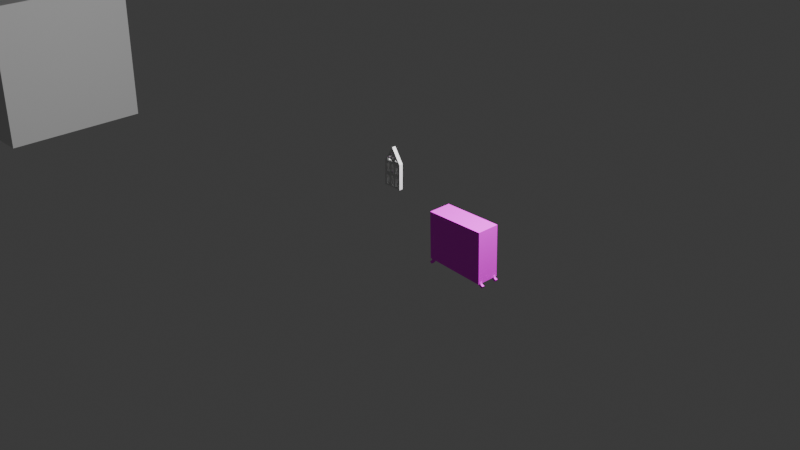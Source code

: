 # Source: vidrierayarmario.blend  (saved by Blender 5.0.119; exported with 4.5.12 LTS)
import bpy
from mathutils import Matrix  # noqa: F401  (used for matrix-valued properties, if any)

bpy.ops.wm.read_factory_settings(use_empty=True)
scene = bpy.context.scene
scene.name = 'Scene'

# ---- collections
col_collection = bpy.data.collections.new('Collection'); scene.collection.children.link(col_collection)

# ---- images (referenced by path relative to the original .blend; pixels are not part of the script)
import os
ASSET_DIR = os.environ.get("B2B_ASSET_DIR", "")  # directory of the original .blend (textures are referenced by path, not embedded)
HERE = os.path.dirname(os.path.abspath(__file__))  # packed textures are extracted next to this script under _unpacked/

def load_image(name, relpath, width, height, colorspace="sRGB"):
    """Load a texture the original file referenced (path relative to the .blend, or extracted next to this script)."""
    p = next((c for c in (os.path.join(HERE, relpath), os.path.join(ASSET_DIR, relpath)) if relpath and os.path.exists(c)), "")
    if p:
        img = bpy.data.images.load(p, check_existing=True)
        img.name = name
    else:  # same state as the original file: an image datablock whose file is absent (Cycles renders it pink)
        img = bpy.data.images.new(name, width, height)
        img.source = "FILE"
        img.filepath = "//" + (relpath or name)
    img.colorspace_settings.name = colorspace
    return img
img_fotosescaneadas_9_png = load_image('FOTOSESCANEADAS-9.png', 'FOTOSESCANEADAS-9.png', 1024, 1024, 'sRGB')

# ---- materials (node trees are filled in below, after node groups)
mat_material_002 = bpy.data.materials.new('Material.002')
mat_material_002.use_backface_culling_lightprobe_volume = False

# ---- material node trees
mat_material_002.use_nodes = True; mat_material_002.node_tree.nodes.clear()
_N = mat_material_002.node_tree.nodes; _L = mat_material_002.node_tree.links
n0 = _N.new('ShaderNodeBsdfPrincipled'); n0.name = 'Principled BSDF'; n0.location = (10, 300)
n1 = _N.new('ShaderNodeOutputMaterial'); n1.name = 'Material Output'; n1.location = (300, 300)
n2 = _N.new('ShaderNodeTexImage'); n2.name = 'Image Texture'; n2.location = (-280, 271)
n2.image = img_fotosescaneadas_9_png
_L.new(n0.outputs[0], n1.inputs[0])
_L.new(n2.outputs[0], n0.inputs[0])
n1.is_active_output = True

# ---- world
world_world = bpy.data.worlds.new('World'); scene.world = world_world
world_world.use_nodes = True; world_world.node_tree.nodes.clear()
_N = world_world.node_tree.nodes; _L = world_world.node_tree.links
n0 = _N.new('ShaderNodeOutputWorld'); n0.name = 'World Output'; n0.location = (300, 300)
n1 = _N.new('ShaderNodeBackground'); n1.name = 'Background'; n1.location = (10, 300)
n1.inputs[0].default_value = (0.05088, 0.05088, 0.05088, 1.0)
_L.new(n1.outputs[0], n0.inputs[0])
n0.is_active_output = True
world_world.color = (0.05088, 0.05088, 0.05088)
world_world.sun_shadow_jitter_overblur = 0.0

# ---- cameras
cam_camera = bpy.data.cameras.new('Camera')
cam_camera.clip_end = 100.0
cam_camera.ortho_scale = 7.314

# ---- lights
light_light = bpy.data.lights.new('Light', 'POINT')
light_light.energy = 1000.0
light_light.shadow_soft_size = 0.1

# ---- meshes
me_plane = bpy.data.meshes.new('Plane')
me_plane.from_pydata([(-1.0, -1.0, 0.0), (1.0, -1.0, 0.0), (-1.0, 1.0, 0.0), (1.0, 1.0, 0.0), (-0.7143, -1.0, 0.0), (-0.4286, -1.0, 0.0), (-0.1429, -1.0, 0.0), (0.1429, -1.0, 0.0), (0.4286, -1.0, 0.0), (0.7143, -1.0, 0.0), (0.7143, 1.0, 0.0), (0.4286, 1.0, 0.0), (0.1429, 1.0, 0.0), (-0.1429, 1.0, 0.0), (-0.4286, 1.0, 0.0), (-0.7143, 1.0, 0.0), (-1.0, 1.0, -0.1988), (-1.0, -1.0, -0.1988), (0.7143, -1.0, -0.1988), (1.0, -1.0, -0.1988), (1.0, 1.0, -0.1988), (-0.7143, 1.0, -0.1988), (-0.7143, -1.0, -0.1988), (-0.4286, -1.0, -0.1988), (-0.1429, -1.0, -0.1988), (0.1429, -1.0, -0.1988), (0.4286, -1.0, -0.1988), (0.7143, 1.0, -0.1988), (0.4286, 1.0, -0.1988), (0.1429, 1.0, -0.1988), (-0.1429, 1.0, -0.1988), (-0.4286, 1.0, -0.1988), (-1.0, 1.0, -1.757), (-1.0, -1.0, -1.757), (0.7143, -1.0, -1.757), (1.0, -1.0, -1.757), (1.0, 1.0, -1.757), (-0.7143, 1.0, -1.757), (-0.7143, -1.0, -1.757), (-0.4286, -1.0, -1.757), (-0.1429, -1.0, -1.757), (0.1429, -1.0, -1.757), (0.4286, -1.0, -1.757), (0.7143, 1.0, -1.757), (0.4286, 1.0, -1.757), (0.1429, 1.0, -1.757), (-0.1429, 1.0, -1.757), (-0.4286, 1.0, -1.757), (-1.0, 1.0, -2.109), (-1.0, -1.0, -2.109), (0.7143, -1.0, -2.109), (1.0, -1.0, -2.109), (1.0, 1.0, -2.109), (-0.7143, 1.0, -2.109), (-0.7143, -1.0, -2.109), (-0.4286, -1.0, -2.109), (-0.1429, -1.0, -2.109), (0.1429, -1.0, -2.109), (0.4286, -1.0, -2.109), (0.7143, 1.0, -2.109), (0.4286, 1.0, -2.109), (0.1429, 1.0, -2.109), (-0.1429, 1.0, -2.109), (-0.4286, 1.0, -2.109), (-1.0, 1.0, -3.716), (-1.0, -1.0, -3.716), (0.7143, -1.0, -3.716), (1.0, -1.0, -3.716), (1.0, 1.0, -3.716), (-0.7143, 1.0, -3.716), (-0.7143, -1.0, -3.716), (-0.4286, -1.0, -3.716), (-0.1429, -1.0, -3.716), (0.1429, -1.0, -3.716), (0.4286, -1.0, -3.716), (0.7143, 1.0, -3.716), (0.4286, 1.0, -3.716), (0.1429, 1.0, -3.716), (-0.1429, 1.0, -3.716), (-0.4286, 1.0, -3.716), (0.0, -1.0, -5.899), (0.0, 1.0, -5.899), (-0.6571, -1.0, -1.757), (-0.6, -1.0, -1.757), (-0.5429, -1.0, -1.757), (-0.4857, -1.0, -1.757), (-0.6571, 1.0, -1.757), (-0.6, 1.0, -1.757), (-0.5429, 1.0, -1.757), (-0.4857, 1.0, -1.757), (-0.6571, -1.0, -2.109), (-0.6, -1.0, -2.109), (-0.5429, -1.0, -2.109), (-0.4857, -1.0, -2.109), (-0.6571, 1.0, -2.109), (-0.6, 1.0, -2.109), (-0.5429, 1.0, -2.109), (-0.4857, 1.0, -2.109), (-0.08571, -1.0, -1.757), (-0.02857, -1.0, -1.757), (0.02857, -1.0, -1.757), (0.08571, -1.0, -1.757), (-0.08571, 1.0, -1.757), (-0.02857, 1.0, -1.757), (0.02857, 1.0, -1.757), (0.08571, 1.0, -1.757), (-0.08571, -1.0, -2.109), (-0.02857, -1.0, -2.109), (0.02857, -1.0, -2.109), (0.08571, -1.0, -2.109), (-0.08571, 1.0, -2.109), (-0.02857, 1.0, -2.109), (0.02857, 1.0, -2.109), (0.08571, 1.0, -2.109), (0.4857, -1.0, -1.757), (0.5429, -1.0, -1.757), (0.6, -1.0, -1.757), (0.6571, -1.0, -1.757), (0.4857, 1.0, -1.757), (0.5429, 1.0, -1.757), (0.6, 1.0, -1.757), (0.6571, 1.0, -1.757), (0.4857, -1.0, -2.109), (0.5429, -1.0, -2.109), (0.6, -1.0, -2.109), (0.6571, -1.0, -2.109), (0.4857, 1.0, -2.109), (0.5429, 1.0, -2.109), (0.6, 1.0, -2.109), (0.6571, 1.0, -2.109), (-0.7143, 1.0, -3.552), (-0.08571, 1.0, -3.716), (-0.7143, -1.0, -3.552), (-0.08571, -1.0, -3.716), (-0.02857, 1.0, -3.716), (0.08571, 1.0, -3.716), (-0.02857, -1.0, -3.716), (0.02857, -1.0, -3.716), (0.02857, 1.0, -3.716), (0.08571, -1.0, -3.716), (-0.3782, 1.0, -4.661), (-0.3326, 1.0, -4.718), (-0.2871, 1.0, -4.776), (-0.2372, 1.0, -4.826), (-0.1799, 1.0, -4.864), (-0.1183, 1.0, -4.894), (-0.05678, 1.0, -4.925), (-0.3782, -1.0, -4.661), (-0.3326, -1.0, -4.718), (-0.2871, -1.0, -4.776), (-0.2372, -1.0, -4.826), (-0.1799, -1.0, -4.864), (-0.1183, -1.0, -4.894), (-0.05678, -1.0, -4.925), (0.3762, 1.0, -4.662), (0.3257, 1.0, -4.722), (0.2753, 1.0, -4.782), (0.2231, 1.0, -4.833), (0.1681, 1.0, -4.87), (0.1114, 1.0, -4.898), (0.05481, 1.0, -4.926), (0.3762, -1.0, -4.662), (0.3257, -1.0, -4.722), (0.2753, -1.0, -4.782), (0.2231, -1.0, -4.833), (0.1681, -1.0, -4.87), (0.1114, -1.0, -4.898), (0.05481, -1.0, -4.926), (0.6424, -1.0, -4.186), (0.6186, -1.0, -4.247), (0.5938, -1.0, -4.308), (0.5655, -1.0, -4.368), (0.5323, -1.0, -4.429), (0.4967, -1.0, -4.49), (0.4615, -1.0, -4.551), (0.6424, 1.0, -4.186), (0.6186, 1.0, -4.247), (0.5938, 1.0, -4.308), (0.5655, 1.0, -4.368), (0.5323, 1.0, -4.429), (0.4967, 1.0, -4.49), (0.4615, 1.0, -4.551), (0.7095, -1.0, -3.818), (0.7077, -1.0, -3.87), (0.7037, -1.0, -3.921), (0.696, -1.0, -3.972), (0.6862, -1.0, -4.023), (0.6763, -1.0, -4.074), (0.7095, 1.0, -3.818), (0.7077, 1.0, -3.87), (0.7037, 1.0, -3.921), (0.696, 1.0, -3.972), (0.6862, 1.0, -4.023), (0.6763, 1.0, -4.074), (-0.6424, -1.0, -4.186), (-0.6186, -1.0, -4.247), (-0.5938, -1.0, -4.308), (-0.5655, -1.0, -4.368), (-0.5323, -1.0, -4.429), (-0.4967, -1.0, -4.49), (-0.4615, -1.0, -4.551), (-0.6424, 1.0, -4.186), (-0.6186, 1.0, -4.247), (-0.5938, 1.0, -4.308), (-0.5655, 1.0, -4.368), (-0.5323, 1.0, -4.429), (-0.4967, 1.0, -4.49), (-0.4615, 1.0, -4.551), (-0.7095, -1.0, -3.818), (-0.7077, -1.0, -3.87), (-0.7037, -1.0, -3.921), (-0.696, -1.0, -3.972), (-0.6862, -1.0, -4.023), (-0.6763, -1.0, -4.074), (-0.7095, 1.0, -3.818), (-0.7077, 1.0, -3.87), (-0.7037, 1.0, -3.921), (-0.696, 1.0, -3.972), (-0.6862, 1.0, -4.023), (-0.6763, 1.0, -4.074), (-0.6685, -0.3333, -4.125), (-0.6685, 0.3333, -4.125), (0.6685, -0.3333, -4.125), (0.6685, 0.3333, -4.125), (-0.4287, -0.3333, -4.612), (-0.4287, 0.3333, -4.612), (0.4287, -0.3333, -4.612), (0.4287, 0.3333, -4.612), (0.0, -0.3333, -4.964), (0.0, 0.3333, -4.964), (-0.05678, -0.3333, -4.925), (-0.05678, 0.3333, -4.925), (-0.1183, -0.3333, -4.894), (-0.1183, 0.3333, -4.894), (-0.1799, -0.3333, -4.864), (-0.1799, 0.3333, -4.864), (-0.2372, -0.3333, -4.826), (-0.2372, 0.3333, -4.826), (-0.2871, -0.3333, -4.776), (-0.2871, 0.3333, -4.776), (-0.3326, -0.3333, -4.718), (-0.3326, 0.3333, -4.718), (-0.3782, -0.3333, -4.661), (-0.3782, 0.3333, -4.661), (0.05481, -0.3333, -4.926), (0.05481, 0.3333, -4.926), (0.1114, -0.3333, -4.898), (0.1114, 0.3333, -4.898), (0.1681, -0.3333, -4.87), (0.1681, 0.3333, -4.87), (0.2231, -0.3333, -4.833), (0.2231, 0.3333, -4.833), (0.2753, -0.3333, -4.782), (0.2753, 0.3333, -4.782), (0.3257, -0.3333, -4.722), (0.3257, 0.3333, -4.722), (0.3762, -0.3333, -4.662), (0.3762, 0.3333, -4.662), (0.6424, 0.3333, -4.186), (0.6424, -0.3333, -4.186), (0.6186, 0.3333, -4.247), (0.6186, -0.3333, -4.247), (0.5938, 0.3333, -4.308), (0.5938, -0.3333, -4.308), (0.5655, 0.3333, -4.368), (0.5655, -0.3333, -4.368), (0.5323, 0.3333, -4.429), (0.5323, -0.3333, -4.429), (0.4967, 0.3333, -4.49), (0.4967, -0.3333, -4.49), (0.4615, 0.3333, -4.551), (0.4615, -0.3333, -4.551), (0.711, 0.3333, -3.767), (0.711, -0.3333, -3.767), (0.7095, 0.3333, -3.818), (0.7095, -0.3333, -3.818), (0.7077, 0.3333, -3.87), (0.7077, -0.3333, -3.87), (0.7037, 0.3333, -3.921), (0.7037, -0.3333, -3.921), (0.696, 0.3333, -3.972), (0.696, -0.3333, -3.972), (0.6862, 0.3333, -4.023), (0.6862, -0.3333, -4.023), (0.6763, 0.3333, -4.074), (0.6763, -0.3333, -4.074), (-0.6424, 0.3333, -4.186), (-0.6424, -0.3333, -4.186), (-0.6186, 0.3333, -4.247), (-0.6186, -0.3333, -4.247), (-0.5938, 0.3333, -4.308), (-0.5938, -0.3333, -4.308), (-0.5655, 0.3333, -4.368), (-0.5655, -0.3333, -4.368), (-0.5323, 0.3333, -4.429), (-0.5323, -0.3333, -4.429), (-0.4967, 0.3333, -4.49), (-0.4967, -0.3333, -4.49), (-0.4615, 0.3333, -4.551), (-0.4615, -0.3333, -4.551), (-0.711, 0.3333, -3.767), (-0.711, -0.3333, -3.767), (-0.7095, 0.3333, -3.818), (-0.7095, -0.3333, -3.818), (-0.7077, 0.3333, -3.87), (-0.7077, -0.3333, -3.87), (-0.7037, 0.3333, -3.921), (-0.7037, -0.3333, -3.921), (-0.696, 0.3333, -3.972), (-0.696, -0.3333, -3.972), (-0.6862, 0.3333, -4.023), (-0.6862, -0.3333, -4.023), (-0.6763, 0.3333, -4.074), (-0.6763, -0.3333, -4.074), (-0.6572, -1.0, -3.716), (-0.6, -1.0, -3.716), (-0.5429, -1.0, -3.716), (-0.4857, -1.0, -3.716), (-0.6572, 1.0, -3.716), (-0.6, 1.0, -3.716), (-0.5429, 1.0, -3.716), (-0.4857, 1.0, -3.716), (0.4857, 1.0, -3.716), (0.5429, 1.0, -3.716), (0.6, 1.0, -3.716), (0.6572, 1.0, -3.716), (0.4857, -1.0, -3.716), (0.5429, -1.0, -3.716), (0.6, -1.0, -3.716), (0.6572, -1.0, -3.716), (-0.08571, 1.0, -3.767), (-0.02857, -1.0, -3.8), (0.02857, 1.0, -3.8), (-0.6685, 0.0, -4.125), (0.6685, 0.0, -4.125), (-0.4287, 0.0, -4.612), (0.4287, 0.0, -4.612), (0.0, 0.0, -4.964), (-0.05678, 2.51e-09, -4.925), (-0.1183, 8.702e-09, -4.894), (-0.1799, 1.503e-08, -4.864), (-0.2372, 1.793e-08, -4.826), (-0.2871, 1.503e-08, -4.776), (-0.3326, 8.702e-09, -4.718), (-0.3782, 2.51e-09, -4.661), (0.05481, 3.012e-09, -4.926), (0.1114, 1.044e-08, -4.898), (0.1681, 1.804e-08, -4.87), (0.2231, 2.152e-08, -4.833), (0.2753, 1.804e-08, -4.782), (0.3257, 1.044e-08, -4.722), (0.3762, 3.012e-09, -4.662), (0.6424, 0.0, -4.186), (0.6186, 0.0, -4.247), (0.5938, 0.0, -4.308), (0.5655, 0.0, -4.368), (0.5323, 0.0, -4.429), (0.4967, 0.0, -4.49), (0.4615, 0.0, -4.551), (0.711, 0.0, -3.767), (0.7095, 0.0, -3.818), (0.7077, 0.0, -3.87), (0.7037, 0.0, -3.921), (0.696, 0.0, -3.972), (0.6862, 0.0, -4.023), (0.6763, 0.0, -4.074), (-0.6424, 0.0, -4.186), (-0.6186, 0.0, -4.247), (-0.5938, 0.0, -4.308), (-0.5655, 0.0, -4.368), (-0.5323, 0.0, -4.429), (-0.4967, 0.0, -4.49), (-0.4615, 0.0, -4.551), (-0.711, 0.0, -3.767), (-0.7095, 0.0, -3.818), (-0.7077, 0.0, -3.87), (-0.7037, 0.0, -3.921), (-0.696, 0.0, -3.972), (-0.6862, 0.0, -4.023), (-0.6763, 0.0, -4.074), (0.08571, -1.0, -3.767), (0.08571, 1.0, -3.767), (-0.02857, 1.0, -3.8), (-0.08571, -1.0, -3.767), (0.02857, -1.0, -3.8), (0.08571, 0.2091, -3.767), (0.08571, -0.2091, -3.767), (-0.02857, 0.2091, -3.8), (-0.02857, -0.2091, -3.8), (0.02857, 0.2091, -3.8), (0.02857, -0.2091, -3.8), (-0.08571, 0.2091, -3.767), (-0.08571, -0.2091, -3.767), (0.1429, 0.1891, -3.716), (0.1429, -0.2463, -3.716), (-0.1429, 0.163, -3.716), (-0.1429, -0.2534, -3.716), (-0.4286, -1.0, -3.552), (-0.4286, 1.0, -3.552), (0.4286, -1.0, -3.552), (0.4286, 1.0, -3.552), (0.7143, -1.0, -3.552), (0.7143, 1.0, -3.552), (0.6572, 1.0, -3.552), (0.6572, -1.0, -3.552), (-0.4857, -1.0, -3.552), (-0.4857, 1.0, -3.552), (-0.02857, -1.0, -3.552), (-0.02857, 1.0, -3.552), (0.02857, -1.0, -3.552), (0.02857, 1.0, -3.552), (-0.08571, 1.0, -3.552), (-0.08571, -1.0, -3.552), (0.08571, -1.0, -3.552), (0.08571, 1.0, -3.552), (-0.1429, -1.0, -3.552), (-0.1429, 1.0, -3.552), (0.1429, 1.0, -3.552), (0.1429, -1.0, -3.552), (-0.6572, -1.0, -3.552), (-0.6, -1.0, -3.552), (-0.5429, -1.0, -3.552), (-0.6572, 1.0, -3.552), (-0.6, 1.0, -3.552), (-0.5429, 1.0, -3.552), (0.4857, 1.0, -3.552), (0.5429, 1.0, -3.552), (0.6, 1.0, -3.552), (0.4857, -1.0, -3.552), (0.5429, -1.0, -3.552), (0.6, -1.0, -3.552), (-0.7143, -1.0, -1.682), (-0.7143, 1.0, -1.682), (-0.4286, -1.0, -1.682), (-0.4286, 1.0, -1.682), (-0.1429, -1.0, -1.682), (-0.1429, 1.0, -1.682), (0.1429, -1.0, -1.682), (0.1429, 1.0, -1.682), (0.4286, -1.0, -1.682), (0.4286, 1.0, -1.682), (0.7143, -1.0, -1.682), (0.7143, 1.0, -1.682), (-0.4605, -1.0, -1.682), (-0.4605, 1.0, -1.682), (0.1065, -1.0, -1.682), (0.1065, 1.0, -1.682), (0.6776, -1.0, -1.682), (0.6776, 1.0, -1.682), (-0.6824, -1.0, -1.682), (-0.648, -1.0, -1.734), (-0.4948, -1.0, -1.734), (-0.6824, 1.0, -1.682), (-0.648, 1.0, -1.734), (-0.4948, 1.0, -1.734), (-0.1065, -1.0, -1.682), (-0.06971, -1.0, -1.734), (0.06971, -1.0, -1.734), (-0.1065, 1.0, -1.682), (-0.06971, 1.0, -1.734), (0.06971, 1.0, -1.734), (0.4653, -1.0, -1.682), (0.501, -1.0, -1.734), (0.6419, -1.0, -1.734), (0.4653, 1.0, -1.682), (0.501, 1.0, -1.734), (0.6419, 1.0, -1.734), (0.07076, -1.0, -3.529), (0.07076, 1.0, -3.529), (-0.4579, 1.0, -3.477), (-0.4286, 1.0, -3.477), (-0.7143, -1.0, -3.477), (-0.7143, 1.0, -3.477), (0.7143, -1.0, -3.477), (0.7143, 1.0, -3.477), (0.6739, -1.0, -3.477), (0.1107, 1.0, -3.477), (0.1107, -1.0, -3.477), (-0.4286, -1.0, -3.477), (-0.07076, -1.0, -3.529), (-0.1107, -1.0, -3.477), (-0.1107, 1.0, -3.477), (-0.07076, 1.0, -3.529), (0.4286, -1.0, -3.477), (0.4286, 1.0, -3.477), (0.6739, 1.0, -3.477), (-0.4579, -1.0, -3.477), (-0.1429, -1.0, -3.477), (-0.1429, 1.0, -3.477), (0.1429, 1.0, -3.477), (0.1429, -1.0, -3.477), (-0.6849, -1.0, -3.477), (-0.648, -1.0, -3.529), (-0.4949, -1.0, -3.529), (-0.6849, 1.0, -3.477), (-0.648, 1.0, -3.529), (-0.4949, 1.0, -3.529), (0.469, 1.0, -3.477), (0.5107, 1.0, -3.529), (0.6322, 1.0, -3.529), (0.469, -1.0, -3.477), (0.5107, -1.0, -3.529), (0.6322, -1.0, -3.529), (-0.7143, -1.0, -1.549), (-0.7143, 1.0, -1.549), (-0.4286, -1.0, -1.549), (-0.4286, 1.0, -1.549), (-0.1429, -1.0, -1.549), (-0.1429, 1.0, -1.549), (0.1429, -1.0, -1.549), (0.1429, 1.0, -1.549), (0.4286, -1.0, -1.549), (0.4286, 1.0, -1.549), (0.7143, -1.0, -1.549), (0.7143, 1.0, -1.549), (-0.4365, -1.0, -1.609), (-0.4365, 1.0, -1.609), (0.1326, -1.0, -1.609), (0.1326, 1.0, -1.609), (0.7045, -1.0, -1.609), (0.7045, 1.0, -1.609), (-0.7064, -1.0, -1.609), (-0.7064, 1.0, -1.609), (-0.1326, -1.0, -1.609), (-0.1326, 1.0, -1.609), (0.4384, -1.0, -1.609), (0.4384, 1.0, -1.609), (-0.4392, 1.0, -3.434), (-0.4286, 1.0, -3.364), (-0.7143, -1.0, -3.364), (-0.7143, 1.0, -3.364), (0.7143, -1.0, -3.364), (0.7143, 1.0, -3.364), (0.7001, -1.0, -3.434), (0.1325, -1.0, -3.434), (0.1325, 1.0, -3.434), (-0.4286, -1.0, -3.364), (0.4286, -1.0, -3.364), (0.4286, 1.0, -3.364), (0.7001, 1.0, -3.434), (-0.4392, -1.0, -3.434), (-0.1429, -1.0, -3.364), (-0.1429, 1.0, -3.364), (0.1429, 1.0, -3.364), (0.1429, -1.0, -3.364), (-0.7037, -1.0, -3.434), (-0.7037, 1.0, -3.434), (0.4427, 1.0, -3.434), (0.4427, -1.0, -3.434), (-0.1325, -1.0, -3.434), (-0.1325, 1.0, -3.434)], [], [(9, 10, 3, 1), (0, 2, 15, 4), (4, 15, 14, 5), (5, 14, 13, 6), (6, 13, 12, 7), (7, 12, 11, 8), (8, 11, 10, 9), (21, 16, 32, 37), (20, 27, 43, 36), (22, 23, 31, 21), (31, 23, 39, 47), (24, 25, 29, 30), (19, 20, 36, 35), (26, 18, 27, 28), (1, 3, 20, 19), (3, 10, 27, 20), (15, 2, 16, 21), (10, 11, 28, 27), (0, 4, 22, 17), (11, 12, 29, 28), (4, 5, 23, 22), (12, 13, 30, 29), (5, 6, 24, 23), (13, 14, 31, 30), (6, 7, 25, 24), (2, 0, 17, 16), (14, 15, 21, 31), (7, 8, 26, 25), (9, 1, 19, 18), (8, 9, 18, 26), (98, 40, 56, 106), (33, 38, 54, 49), (86, 37, 53, 94), (37, 32, 48, 53), (24, 30, 46, 40), (17, 22, 38, 33), (29, 25, 41, 45), (28, 29, 45, 44), (26, 28, 44, 42), (23, 24, 40, 39), (27, 18, 34, 43), (30, 31, 47, 46), (16, 17, 33, 32), (25, 26, 42, 41), (18, 19, 35, 34), (22, 21, 37, 38), (85, 39, 55, 93), (35, 36, 52, 51), (46, 47, 63, 62), (62, 63, 79, 78), (50, 51, 67, 66), (60, 61, 77, 76), (59, 50, 66, 75), (94, 53, 54, 90), (106, 56, 62, 110), (122, 58, 60, 126), (39, 40, 56, 55), (105, 45, 61, 113), (41, 42, 58, 57), (114, 42, 58, 122), (36, 43, 59, 52), (121, 43, 59, 129), (32, 33, 49, 48), (44, 45, 61, 60), (34, 35, 51, 50), (66, 67, 68, 75), (65, 70, 69, 64), (51, 52, 68, 67), (54, 53, 69, 70), (53, 48, 64, 69), (63, 55, 71, 79), (49, 54, 70, 65), (56, 62, 78, 395, 396, 72), (55, 56, 72, 71), (61, 57, 73, 394, 393, 77), (57, 58, 74, 73), (58, 60, 76, 74), (52, 59, 75, 68), (48, 49, 65, 64), (65, 64, 81, 80), (80, 67, 68, 81), (87, 83, 450, 453), (118, 119, 465, 464), (419, 420, 492, 491), (414, 417, 489, 476), (44, 118, 464, 440), (87, 88, 84, 83), (132, 419, 491, 471), (63, 97, 93, 55), (97, 96, 92, 93), (96, 95, 91, 92), (95, 94, 90, 91), (38, 82, 90, 54), (82, 83, 91, 90), (83, 84, 92, 91), (84, 85, 93, 92), (47, 89, 97, 63), (89, 88, 96, 97), (88, 87, 95, 96), (87, 86, 94, 95), (117, 116, 463, 447), (413, 409, 467, 477), (103, 104, 100, 99), (418, 413, 477, 490), (46, 102, 110, 62), (102, 103, 111, 110), (103, 104, 112, 111), (104, 105, 113, 112), (57, 109, 113, 61), (109, 108, 112, 113), (108, 107, 111, 112), (107, 106, 110, 111), (41, 101, 109, 57), (101, 100, 108, 109), (100, 99, 107, 108), (99, 98, 106, 107), (417, 418, 490, 489), (412, 415, 487, 480), (119, 120, 116, 115), (104, 105, 446, 460), (44, 118, 126, 60), (118, 119, 127, 126), (119, 120, 128, 127), (120, 121, 129, 128), (34, 117, 125, 50), (117, 116, 124, 125), (116, 115, 123, 124), (115, 114, 122, 123), (50, 125, 129, 59), (125, 124, 128, 129), (124, 123, 127, 128), (123, 122, 126, 127), (193, 175, 258, 223, 284), (154, 257, 227, 270, 181), (315, 316, 421, 420), (137, 136, 407, 409), (115, 114, 461, 462), (167, 244, 228, 230, 153), (229, 231, 146, 160, 245), (140, 243, 225, 298, 207), (415, 416, 488, 487), (230, 153, 152, 232), (232, 152, 151, 234), (234, 151, 150, 236), (236, 150, 149, 238), (238, 149, 148, 240), (240, 148, 147, 242), (409, 407, 408, 410), (244, 167, 166, 246), (246, 166, 165, 248), (248, 165, 164, 250), (250, 164, 163, 252), (252, 163, 162, 254), (254, 162, 161, 256), (420, 421, 424, 423), (258, 175, 176, 260), (260, 176, 177, 262), (262, 177, 178, 264), (264, 178, 179, 266), (266, 179, 180, 268), (268, 180, 181, 270), (66, 75, 272, 359, 273), (272, 75, 188, 274), (274, 188, 189, 276), (276, 189, 190, 278), (278, 190, 191, 280), (280, 191, 192, 282), (282, 192, 193, 284), (114, 42, 439, 461), (286, 201, 202, 288), (288, 202, 203, 290), (290, 203, 204, 292), (292, 204, 205, 294), (294, 205, 206, 296), (296, 206, 207, 298), (300, 69, 214, 302), (302, 214, 215, 304), (304, 215, 216, 306), (306, 216, 217, 308), (308, 217, 218, 310), (310, 218, 219, 312), (79, 71, 72, 396, 395, 78), (77, 393, 394, 73, 74, 76), (212, 311, 313, 213), (378, 310, 312, 379), (211, 309, 311, 212), (377, 308, 310, 378), (210, 307, 309, 211), (376, 306, 308, 377), (209, 305, 307, 210), (375, 304, 306, 376), (208, 303, 305, 209), (374, 302, 304, 375), (70, 301, 303, 208), (373, 300, 302, 374), (199, 297, 299, 200), (371, 296, 298, 372), (198, 295, 297, 199), (370, 294, 296, 371), (197, 293, 295, 198), (369, 292, 294, 370), (196, 291, 293, 197), (368, 290, 292, 369), (195, 289, 291, 196), (367, 288, 290, 368), (194, 287, 289, 195), (366, 286, 288, 367), (187, 285, 222, 259, 168), (333, 221, 286, 366), (186, 283, 285, 187), (364, 282, 284, 365), (185, 281, 283, 186), (363, 280, 282, 364), (184, 279, 281, 185), (362, 278, 280, 363), (183, 277, 279, 184), (361, 276, 278, 362), (182, 275, 277, 183), (360, 274, 276, 361), (66, 273, 275, 182), (359, 272, 274, 360), (173, 269, 271, 174), (357, 268, 270, 358), (172, 267, 269, 173), (356, 266, 268, 357), (171, 265, 267, 172), (355, 264, 266, 356), (170, 263, 265, 171), (354, 262, 264, 355), (169, 261, 263, 170), (353, 260, 262, 354), (168, 259, 261, 169), (352, 258, 260, 353), (174, 271, 226, 256, 161), (334, 223, 258, 352), (155, 255, 257, 154), (350, 254, 256, 351), (156, 253, 255, 155), (349, 252, 254, 350), (157, 251, 253, 156), (348, 250, 252, 349), (158, 249, 251, 157), (347, 248, 250, 348), (159, 247, 249, 158), (346, 246, 248, 347), (160, 245, 247, 159), (345, 244, 246, 346), (426, 429, 501, 498), (337, 228, 244, 345), (141, 241, 243, 140), (343, 240, 242, 344), (142, 239, 241, 141), (342, 238, 240, 343), (143, 237, 239, 142), (341, 236, 238, 342), (144, 235, 237, 143), (340, 234, 236, 341), (145, 233, 235, 144), (339, 232, 234, 340), (146, 231, 233, 145), (338, 230, 232, 339), (102, 103, 459, 458), (337, 228, 230, 338), (430, 427, 499, 502), (358, 270, 227, 336), (46, 102, 458, 436), (372, 298, 225, 335), (101, 100, 457, 445), (351, 256, 226, 336), (408, 407, 479, 482), (344, 242, 224, 335), (404, 430, 502, 475), (365, 284, 223, 334), (69, 70, 132, 130), (379, 312, 221, 333), (324, 325, 403, 427), (314, 315, 420, 419), (317, 71, 397, 405), (73, 139, 413, 418), (323, 324, 427, 426), (136, 133, 412, 407), (70, 314, 419, 132), (322, 323, 426, 425), (301, 70, 69, 300, 373), (313, 379, 333, 220), (285, 365, 334, 222), (243, 344, 335, 225), (257, 351, 336, 227), (299, 372, 335, 224), (271, 358, 336, 226), (229, 337, 338, 231), (231, 338, 339, 233), (233, 339, 340, 235), (235, 340, 341, 237), (237, 341, 342, 239), (239, 342, 343, 241), (241, 343, 344, 243), (229, 337, 345, 245), (245, 345, 346, 247), (247, 346, 347, 249), (249, 347, 348, 251), (251, 348, 349, 253), (253, 349, 350, 255), (255, 350, 351, 257), (222, 334, 352, 259), (259, 352, 353, 261), (261, 353, 354, 263), (263, 354, 355, 265), (265, 355, 356, 267), (267, 356, 357, 269), (269, 357, 358, 271), (273, 359, 360, 275), (275, 360, 361, 277), (277, 361, 362, 279), (279, 362, 363, 281), (281, 363, 364, 283), (283, 364, 365, 285), (220, 333, 366, 287), (287, 366, 367, 289), (289, 367, 368, 291), (291, 368, 369, 293), (293, 369, 370, 295), (295, 370, 371, 297), (297, 371, 372, 299), (301, 373, 374, 303), (303, 374, 375, 305), (305, 375, 376, 307), (307, 376, 377, 309), (309, 377, 378, 311), (311, 378, 379, 313), (387, 389, 332, 382), (380, 73, 394, 386), (386, 390, 384, 380), (388, 392, 383, 331), (72, 383, 392, 396), (382, 330, 391, 387), (387, 391, 392, 388), (381, 332, 389, 385), (385, 389, 390, 386), (331, 384, 390, 388), (388, 390, 389, 387), (385, 393, 77, 381), (386, 394, 393, 385), (395, 391, 330, 78), (396, 392, 391, 395), (270, 385, 389, 257, 227), (256, 351, 257, 389, 390), (386, 271, 226, 256, 390), (270, 358, 271, 386, 385), (229, 231, 387, 389, 245), (244, 345, 245, 389, 390), (338, 230, 388, 387, 231), (230, 228, 244, 390, 388), (242, 344, 243, 387, 388), (298, 391, 387, 243, 225), (298, 372, 299, 392, 391), (392, 299, 224, 242, 388), (366, 286, 391, 392, 287), (221, 312, 395, 391, 286), (312, 379, 313, 396, 395), (313, 220, 287, 392, 396), (352, 258, 385, 386, 259), (285, 222, 259, 386, 394), (284, 365, 285, 394, 393), (223, 284, 393, 385, 258), (214, 69, 64, 81, 68, 75, 188, 189, 190, 191, 192, 193, 175, 176, 177, 178, 179, 180, 181, 154, 155, 156, 157, 158, 159, 160, 146, 145, 144, 143, 142, 141, 140, 207, 206, 205, 204, 203, 202, 201, 219, 218, 217, 216, 215), (160, 146, 231, 245), (66, 329, 404, 401), (181, 154, 257, 270), (133, 72, 415, 412), (193, 175, 258, 284), (131, 134, 408, 411), (243, 140, 207, 298), (76, 322, 425, 400), (219, 201, 286, 312), (139, 137, 409, 413), (182, 66, 67, 80, 65, 70, 208, 209, 210, 211, 212, 213, 194, 195, 196, 197, 198, 199, 200, 147, 148, 149, 150, 151, 152, 153, 167, 166, 165, 164, 163, 162, 161, 174, 173, 172, 171, 170, 169, 168, 187, 186, 185, 184, 183), (167, 153, 230, 244), (200, 299, 224, 242, 147), (174, 161, 256, 271), (430, 429, 426, 427), (187, 168, 259, 285), (88, 89, 444, 454), (213, 194, 287, 313), (99, 98, 455, 456), (242, 147, 200, 299), (219, 201, 286, 221, 312), (213, 313, 220, 287, 194), (326, 74, 399, 428), (138, 135, 414, 410), (316, 317, 405, 421), (327, 326, 428, 429), (134, 138, 410, 408), (71, 79, 398, 397), (79, 321, 406, 398), (318, 69, 130, 422), (328, 327, 429, 430), (135, 77, 417, 414), (319, 318, 422, 423), (329, 328, 430, 404), (72, 78, 416, 415), (78, 131, 411, 416), (320, 319, 423, 424), (74, 76, 400, 399), (321, 320, 424, 406), (75, 66, 401, 402), (77, 73, 418, 417), (325, 75, 402, 403), (433, 443, 515, 505), (473, 475, 533, 531), (471, 491, 545, 529), (461, 439, 511, 525), (452, 453, 450, 449), (454, 444, 443, 451), (442, 441, 513, 514), (458, 459, 456, 455), (460, 446, 445, 457), (500, 483, 537, 548), (464, 465, 462, 461), (466, 448, 447, 463), (474, 473, 531, 532), (477, 467, 468, 476), (493, 486, 469, 496), (452, 449, 521, 522), (445, 446, 518, 517), (439, 440, 512, 511), (475, 502, 499, 485), (491, 492, 495, 494), (472, 471, 529, 530), (479, 480, 481, 482), (501, 500, 497, 498), (489, 490, 544, 543), (416, 411, 481, 488), (84, 88, 454, 451), (421, 405, 486, 493), (120, 121, 448, 466), (422, 130, 472, 494), (409, 410, 468, 467), (39, 85, 443, 433), (423, 422, 494, 495), (89, 47, 434, 444), (398, 406, 469, 470), (41, 101, 445, 437), (406, 424, 496, 469), (105, 45, 438, 446), (103, 99, 456, 459), (410, 414, 476, 468), (34, 117, 447, 441), (100, 104, 460, 457), (38, 37, 432, 431), (420, 423, 495, 492), (121, 43, 442, 448), (47, 39, 433, 434), (424, 421, 493, 496), (40, 46, 436, 435), (82, 38, 431, 449), (130, 132, 471, 472), (45, 41, 437, 438), (83, 82, 449, 450), (400, 425, 497, 484), (397, 398, 470, 478), (399, 400, 484, 483), (42, 44, 440, 439), (425, 426, 498, 497), (402, 401, 473, 474), (119, 115, 462, 465), (43, 34, 441, 442), (85, 84, 451, 443), (407, 412, 480, 479), (116, 120, 466, 463), (37, 86, 452, 432), (427, 403, 485, 499), (403, 402, 474, 485), (86, 87, 453, 452), (428, 399, 483, 500), (411, 408, 482, 481), (98, 40, 435, 455), (429, 428, 500, 501), (401, 404, 475, 473), (405, 397, 478, 486), (516, 506, 505, 515), (518, 510, 509, 517), (520, 514, 513, 519), (504, 522, 521, 503), (508, 524, 523, 507), (512, 526, 525, 511), (531, 533, 539, 532), (540, 536, 528, 527), (548, 537, 538, 547), (544, 534, 535, 543), (529, 545, 546, 530), (549, 541, 542, 550), (444, 434, 506, 516), (443, 444, 516, 515), (477, 476, 535, 534), (475, 485, 539, 533), (437, 445, 517, 509), (440, 464, 526, 512), (494, 472, 530, 546), (455, 435, 507, 523), (478, 470, 528, 536), (446, 438, 510, 518), (441, 447, 519, 513), (497, 500, 548, 547), (448, 442, 514, 520), (464, 461, 525, 526), (491, 494, 546, 545), (436, 458, 524, 508), (483, 484, 538, 537), (480, 487, 541, 549), (449, 431, 503, 521), (485, 474, 532, 539), (490, 477, 534, 544), (431, 432, 504, 503), (486, 478, 536, 540), (476, 489, 543, 535), (447, 448, 520, 519), (469, 486, 540, 527), (434, 433, 505, 506), (458, 455, 523, 524), (488, 481, 550, 542), (432, 452, 522, 504), (484, 497, 547, 538), (435, 436, 508, 507), (487, 488, 542, 541), (481, 480, 549, 550), (470, 469, 527, 528), (438, 437, 509, 510), (74, 326, 327, 328, 329, 66, 75, 325, 324, 323, 322, 76), (314, 70, 69, 318, 319, 320, 321, 79, 71, 317, 316, 315), (77, 135, 381), (138, 332, 381, 135), (138, 134, 382, 332), (131, 330, 382, 134), (330, 131, 78), (72, 133, 383), (133, 136, 331, 383), (331, 136, 137, 384), (137, 139, 380, 384), (380, 139, 73)])
_uv = me_plane.uv_layers.new(name='UVMap')
_uv.uv.foreach_set('vector', [0.8571, 0.0, 0.8571, 1.0, 1.0, 1.0, 1.0, 0.0, 0.0, 0.0, 0.0, 1.0, 0.1429, 1.0, 0.1429, 0.0, 0.1429, 0.0, 0.1429, 1.0, 0.2857, 1.0, 0.2857, 0.0, 0.2857, 0.0, 0.2857, 1.0, 0.4286, 1.0, 0.4286, 0.0, 0.4286, 0.0, 0.4286, 1.0, 0.5714, 1.0, 0.5714, 0.0, 0.5714, 0.0, 0.5714, 1.0, 0.7143, 1.0, 0.7143, 0.0, 0.7143, 0.0, 0.7143, 1.0, 0.8571, 1.0, 0.8571, 0.0, 0.1429, 1.0, 0.0, 1.0, 0.0, 1.0, 0.1429, 1.0, 1.0, 1.0, 0.8571, 1.0, 0.8571, 1.0, 1.0, 1.0, 0.1429, 0.0, 0.2857, 0.0, 0.2857, 1.0, 0.1429, 1.0, 0.2857, 1.0, 0.2857, 0.0, 0.2857, 0.0, 0.2857, 1.0, 0.4286, 0.0, 0.5714, 0.0, 0.5714, 1.0, 0.4286, 1.0, 1.0, 0.0, 1.0, 1.0, 1.0, 1.0, 1.0, 0.0, 0.7143, 0.0, 0.8571, 0.0, 0.8571, 1.0, 0.7143, 1.0, 1.0, 0.0, 1.0, 1.0, 1.0, 1.0, 1.0, 0.0, 1.0, 1.0, 0.8571, 1.0, 0.8571, 1.0, 1.0, 1.0, 0.1429, 1.0, 0.0, 1.0, 0.0, 1.0, 0.1429, 1.0, 0.8571, 1.0, 0.7143, 1.0, 0.7143, 1.0, 0.8571, 1.0, 0.0, 0.0, 0.1429, 0.0, 0.1429, 0.0, 0.0, 0.0, 0.7143, 1.0, 0.5714, 1.0, 0.5714, 1.0, 0.7143, 1.0, 0.1429, 0.0, 0.2857, 0.0, 0.2857, 0.0, 0.1429, 0.0, 0.5714, 1.0, 0.4286, 1.0, 0.4286, 1.0, 0.5714, 1.0, 0.2857, 0.0, 0.4286, 0.0, 0.4286, 0.0, 0.2857, 0.0, 0.4286, 1.0, 0.2857, 1.0, 0.2857, 1.0, 0.4286, 1.0, 0.4286, 0.0, 0.5714, 0.0, 0.5714, 0.0, 0.4286, 0.0, 0.0, 1.0, 0.0, 0.0, 0.0, 0.0, 0.0, 1.0, 0.2857, 1.0, 0.1429, 1.0, 0.1429, 1.0, 0.2857, 1.0, 0.5714, 0.0, 0.7143, 0.0, 0.7143, 0.0, 0.5714, 0.0, 0.8571, 0.0, 1.0, 0.0, 1.0, 0.0, 0.8571, 0.0, 0.7143, 0.0, 0.8571, 0.0, 0.8571, 0.0, 0.7143, 0.0, 0.0, 0.0, 0.0, 0.0, 0.0, 0.0, 0.0, 0.0, 0.0, 0.0, 0.1429, 0.0, 0.1429, 0.0, 0.0, 0.0, 0.0, 0.0, 0.0, 0.0, 0.0, 0.0, 0.0, 0.0, 0.1429, 1.0, 0.0, 1.0, 0.0, 1.0, 0.1429, 1.0, 0.4286, 0.0, 0.4286, 1.0, 0.4286, 1.0, 0.4286, 0.0, 0.0, 0.0, 0.1429, 0.0, 0.1429, 0.0, 0.0, 0.0, 0.5714, 1.0, 0.5714, 0.0, 0.5714, 0.0, 0.5714, 1.0, 0.7143, 1.0, 0.5714, 1.0, 0.5714, 1.0, 0.7143, 1.0, 0.7143, 0.0, 0.7143, 1.0, 0.7143, 1.0, 0.7143, 0.0, 0.2857, 0.0, 0.4286, 0.0, 0.4286, 0.0, 0.2857, 0.0, 0.8571, 1.0, 0.8571, 0.0, 0.8571, 0.0, 0.8571, 1.0, 0.4286, 1.0, 0.2857, 1.0, 0.2857, 1.0, 0.4286, 1.0, 0.0, 1.0, 0.0, 0.0, 0.0, 0.0, 0.0, 1.0, 0.5714, 0.0, 0.7143, 0.0, 0.7143, 0.0, 0.5714, 0.0, 0.8571, 0.0, 1.0, 0.0, 1.0, 0.0, 0.8571, 0.0, 0.1429, 0.0, 0.1429, 1.0, 0.1429, 1.0, 0.1429, 0.0, 0.0, 0.0, 0.0, 0.0, 0.0, 0.0, 0.0, 0.0, 1.0, 0.0, 1.0, 1.0, 1.0, 1.0, 1.0, 0.0, 0.4286, 1.0, 0.2857, 1.0, 0.2857, 1.0, 0.4286, 1.0, 0.4286, 1.0, 0.2857, 1.0, 0.2857, 1.0, 0.4286, 1.0, 0.8571, 0.0, 1.0, 0.0, 1.0, 0.0, 0.8571, 0.0, 0.7143, 1.0, 0.5714, 1.0, 0.5714, 1.0, 0.7143, 1.0, 0.8571, 1.0, 0.8571, 0.0, 0.8571, 0.0, 0.8571, 1.0, 0.1714, 1.0, 0.1429, 1.0, 0.1429, 0.0, 0.1714, 0.0, 0.4571, 0.0, 0.4286, 0.0, 0.4286, 1.0, 0.4571, 1.0, 0.7429, 0.0, 0.7143, 0.0, 0.7143, 1.0, 0.7429, 1.0, 0.2857, 0.0, 0.4286, 0.0, 0.4286, 0.0, 0.2857, 0.0, 0.0, 0.0, 0.0, 0.0, 0.0, 0.0, 0.0, 0.0, 0.5714, 0.0, 0.7143, 0.0, 0.7143, 0.0, 0.5714, 0.0, 0.0, 0.0, 0.0, 0.0, 0.0, 0.0, 0.0, 0.0, 1.0, 1.0, 0.8571, 1.0, 0.8571, 1.0, 1.0, 1.0, 0.0, 0.0, 0.0, 0.0, 0.0, 0.0, 0.0, 0.0, 0.0, 1.0, 0.0, 0.0, 0.0, 0.0, 0.0, 1.0, 0.7143, 1.0, 0.5714, 1.0, 0.5714, 1.0, 0.7143, 1.0, 0.8571, 0.0, 1.0, 0.0, 1.0, 0.0, 0.8571, 0.0, 0.8571, 0.0, 1.0, 0.0, 1.0, 1.0, 0.8571, 1.0, 0.0, 0.0, 0.1429, 0.0, 0.1429, 1.0, 0.0, 1.0, 1.0, 0.0, 1.0, 1.0, 1.0, 1.0, 1.0, 0.0, 0.1429, 0.0, 0.1429, 1.0, 0.1429, 1.0, 0.1429, 0.0, 0.1429, 1.0, 0.0, 1.0, 0.0, 1.0, 0.1429, 1.0, 0.2857, 1.0, 0.2857, 0.0, 0.2857, 0.0, 0.2857, 1.0, 0.0, 0.0, 0.1429, 0.0, 0.1429, 0.0, 0.0, 0.0, 0.4286, 0.0, 0.4286, 1.0, 0.4286, 1.0, 0.4286, 0.5815, 0.4286, 0.3733, 0.4286, 0.0, 0.2857, 0.0, 0.4286, 0.0, 0.4286, 0.0, 0.2857, 0.0, 0.5714, 1.0, 0.5714, 0.0, 0.5714, 0.0, 0.5714, 0.3768, 0.5714, 0.5946, 0.5714, 1.0, 0.5714, 0.0, 0.7143, 0.0, 0.7143, 0.0, 0.5714, 0.0, 0.7143, 0.0, 0.7143, 1.0, 0.7143, 1.0, 0.7143, 0.0, 1.0, 1.0, 0.8571, 1.0, 0.8571, 1.0, 1.0, 1.0, 0.0, 1.0, 0.0, 0.0, 0.0, 0.0, 0.0, 1.0, 0.0, 0.0, 0.0, 1.0, 0.0, 0.0, 0.0, 0.0, 0.4286, 0.0, 1.0, 0.0, 1.0, 1.0, 0.4286, 1.0, 0.0, 0.0, 0.1143, 0.0, 0.1143, 0.0, 0.0, 0.0, 0.0, 0.0, 0.0, 0.0, 0.0, 0.0, 0.0, 0.0, 0.0, 0.0, 0.0, 0.0, 0.0, 0.0, 0.0, 0.0, 0.0, 0.0, 0.0, 0.0, 0.0, 0.0, 0.0, 0.0, 0.0, 0.0, 0.0, 0.0, 0.0, 0.0, 0.0, 0.0, 0.0, 0.0, 0.0, 0.0, 0.1714, 0.0, 0.1143, 0.0, 0.0, 0.0, 0.0, 0.0, 0.0, 0.0, 0.0, 0.0, 0.2857, 1.0, 0.2571, 1.0, 0.2571, 0.0, 0.2857, 0.0, 0.2571, 1.0, 0.2286, 1.0, 0.2286, 0.0, 0.2571, 0.0, 0.2286, 1.0, 0.2, 1.0, 0.2, 0.0, 0.2286, 0.0, 0.2, 1.0, 0.1714, 1.0, 0.1714, 0.0, 0.2, 0.0, 0.0, 0.0, 0.0, 0.0, 0.0, 0.0, 0.0, 0.0, 0.0, 0.0, 0.0, 0.0, 0.0, 0.0, 0.0, 0.0, 0.0, 0.0, 0.0, 0.0, 0.0, 0.0, 0.0, 0.0, 0.0, 0.0, 0.0, 0.0, 0.0, 0.0, 0.0, 0.0, 0.0, 0.0, 0.0, 0.0, 0.0, 0.0, 0.0, 0.0, 0.0, 0.0, 0.0, 0.0, 0.0, 0.0, 0.0, 0.0, 0.0, 0.0, 0.0, 0.0, 0.0, 0.0, 0.0, 0.0, 0.0, 0.0, 0.0, 0.0, 0.0, 0.0, 0.0, 0.0, 0.0, 0.0, 0.0, 0.0, 0.0, 0.0, 0.0, 0.0, 0.0, 0.0, 0.0, 0.0, 0.0, 0.0, 0.0, 0.0, 0.0, 0.0, 0.0, 0.0, 0.3429, 0.0, 0.2286, 0.0, 0.0, 0.0, 0.0, 0.0, 0.0, 0.0, 0.0, 0.0, 0.0, 0.0, 0.0, 0.0, 0.0, 0.0, 0.0, 0.0, 0.0, 0.0, 0.0, 0.0, 0.0, 0.0, 0.0, 0.0, 0.0, 0.0, 0.0, 0.0, 0.0, 0.0, 0.0, 0.0, 0.0, 0.0, 0.0, 0.0, 0.0, 0.0, 0.0, 0.0, 0.5714, 0.0, 0.5429, 0.0, 0.5429, 1.0, 0.5714, 1.0, 0.5429, 0.0, 0.5143, 0.0, 0.5143, 1.0, 0.5429, 1.0, 0.5143, 0.0, 0.4857, 0.0, 0.4857, 1.0, 0.5143, 1.0, 0.4857, 0.0, 0.4571, 0.0, 0.4571, 1.0, 0.4857, 1.0, 0.0, 0.0, 0.0, 0.0, 0.0, 0.0, 0.0, 0.0, 0.0, 0.0, 0.0, 0.0, 0.0, 0.0, 0.0, 0.0, 0.0, 0.0, 0.0, 0.0, 0.0, 0.0, 0.0, 0.0, 0.0, 0.0, 0.0, 0.0, 0.0, 0.0, 0.0, 0.0, 0.0, 0.0, 0.0, 0.0, 0.0, 0.0, 0.0, 0.0, 0.0, 0.0, 0.0, 0.0, 0.0, 0.0, 0.0, 0.0, 0.0, 0.0, 0.0, 0.0, 0.5143, 0.0, 0.3429, 0.0, 0.0, 0.0, 0.0, 0.0, 0.0, 0.0, 0.0, 0.0, 0.0, 0.0, 0.0, 0.0, 0.0, 0.0, 0.0, 0.0, 0.0, 0.0, 0.0, 0.0, 0.0, 0.0, 0.0, 0.0, 0.0, 0.0, 0.0, 0.0, 0.0, 0.0, 0.0, 0.0, 0.0, 0.0, 0.0, 0.0, 0.0, 0.0, 0.0, 0.0, 0.0, 0.0, 0.0, 0.0, 0.0, 0.0, 0.0, 0.0, 0.0, 0.0, 0.0, 0.0, 0.0, 0.0, 0.0, 0.0, 0.0, 0.0, 0.0, 0.0, 0.0, 0.0, 0.0, 0.0, 0.0, 0.0, 0.0, 0.0, 0.0, 0.0, 0.0, 0.0, 0.8571, 0.0, 0.8286, 0.0, 0.8286, 1.0, 0.8571, 1.0, 0.8286, 0.0, 0.8, 0.0, 0.8, 1.0, 0.8286, 1.0, 0.8, 0.0, 0.7714, 0.0, 0.7714, 1.0, 0.8, 1.0, 0.7714, 0.0, 0.7429, 0.0, 0.7429, 1.0, 0.7714, 1.0, 0.8571, 1.0, 0.75, 0.875, 0.75, 0.5833, 0.8571, 0.6667, 0.8571, 0.6667, 0.0, 0.0, 0.0, 0.0, 0.0, 0.0, 0.1071, 0.08333, 0.1071, 0.125, 0.0, 0.0, 0.0, 0.0, 0.0, 0.0, 0.0, 0.0, 0.0, 0.0, 0.0, 0.0, 0.0, 0.0, 0.0, 0.0, 0.0, 0.0, 0.0, 0.0, 0.0, 0.0, 0.0, 0.0, 0.0, 0.0, 0.0, 0.0, 0.0, 0.0, 0.0, 0.0, 0.0, 0.0, 0.0, 0.0, 0.0, 0.0, 0.0, 0.0, 0.0, 0.0, 0.0, 0.0, 0.0, 0.0, 0.0, 0.0, 0.0, 0.0, 0.01786, 0.08333, 0.01786, 0.125, 0.0, 0.0, 0.0, 0.0, 0.0, 0.0, 0.0, 0.0, 0.0, 0.0, 0.0, 0.0, 0.0, 0.0, 0.0, 0.0, 0.0, 0.0, 0.0, 0.0, 0.0, 0.0, 0.0, 0.0, 0.0, 0.0, 0.0, 0.0, 0.0, 0.0, 0.0, 0.0, 0.0, 0.0, 0.0, 0.0, 0.0, 0.0, 0.0, 0.0, 0.0, 0.0, 0.0, 0.0, 0.0, 0.0, 0.0, 0.0, 0.0, 0.0, 0.0, 0.0, 0.0, 0.0, 0.0, 0.0, 0.0, 0.0, 0.0, 0.0, 0.0, 0.0, 0.0, 0.0, 0.0, 0.0, 0.0, 0.0, 0.0, 0.0, 0.0, 0.0, 0.0, 0.0, 0.0, 0.0, 0.0, 0.0, 0.0, 0.0, 0.0, 0.0, 0.0, 0.0, 0.0, 0.0, 0.0, 0.0, 0.0, 0.0, 0.0, 0.0, 0.0, 0.0, 0.0, 0.0, 0.0, 0.0, 0.0, 0.0, 0.0, 0.0, 0.0, 0.0, 0.0, 0.0, 0.0, 0.0, 0.0, 0.0, 0.0, 0.0, 0.0, 0.0, 0.0, 0.0, 0.0, 0.0, 0.0, 0.0, 0.75, 0.5833, 0.75, 0.875, 0.6429, 0.75, 0.6429, 0.5, 0.6429, 0.5, 0.6429, 0.75, 0.5357, 0.625, 0.5357, 0.4167, 0.5357, 0.4167, 0.5357, 0.625, 0.4286, 0.5, 0.4286, 0.3333, 0.4286, 0.3333, 0.4286, 0.5, 0.3214, 0.375, 0.3214, 0.25, 0.3214, 0.25, 0.3214, 0.375, 0.2143, 0.25, 0.2143, 0.1667, 0.2143, 0.1667, 0.2143, 0.25, 0.1071, 0.125, 0.1071, 0.08333, 0.8571, 0.0, 0.8571, 1.0, 0.8571, 0.6667, 0.8571, 0.5, 0.8571, 0.3333, 0.8571, 0.6667, 0.8571, 1.0, 0.8571, 1.0, 0.8571, 0.6667, 0.8571, 0.6667, 0.8571, 1.0, 0.8571, 1.0, 0.8571, 0.6667, 0.8571, 0.6667, 0.8571, 1.0, 0.8571, 1.0, 0.8571, 0.6667, 0.8571, 0.6667, 0.8571, 1.0, 0.8571, 1.0, 0.8571, 0.6667, 0.8571, 0.6667, 0.8571, 1.0, 0.8571, 1.0, 0.8571, 0.6667, 0.8571, 0.6667, 0.8571, 1.0, 0.8571, 1.0, 0.8571, 0.6667, 0.0, 0.0, 0.0, 0.0, 0.0, 0.0, 0.0, 0.0, 0.125, 0.5833, 0.125, 0.875, 0.1071, 0.75, 0.1071, 0.5, 0.1071, 0.5, 0.1071, 0.75, 0.08929, 0.625, 0.08929, 0.4167, 0.08929, 0.4167, 0.08929, 0.625, 0.07143, 0.5, 0.07143, 0.3333, 0.07143, 0.3333, 0.07143, 0.5, 0.05357, 0.375, 0.05357, 0.25, 0.05357, 0.25, 0.05357, 0.375, 0.03571, 0.25, 0.03571, 0.1667, 0.03571, 0.1667, 0.03571, 0.25, 0.01786, 0.125, 0.01786, 0.08333, 0.1429, 0.6667, 0.1429, 1.0, 0.1429, 1.0, 0.1429, 0.6667, 0.1429, 0.6667, 0.1429, 1.0, 0.1429, 1.0, 0.1429, 0.6667, 0.1429, 0.6667, 0.1429, 1.0, 0.1429, 1.0, 0.1429, 0.6667, 0.1429, 0.6667, 0.1429, 1.0, 0.1429, 1.0, 0.1429, 0.6667, 0.1429, 0.6667, 0.1429, 1.0, 0.1429, 1.0, 0.1429, 0.6667, 0.1429, 0.6667, 0.1429, 1.0, 0.1429, 1.0, 0.1429, 0.6667, 0.0, 0.0, 0.0, 0.0, 0.0, 0.0, 0.0, 0.0, 0.0, 0.0, 0.0, 0.0, 0.0, 0.0, 0.0, 0.0, 0.0, 0.0, 0.0, 0.0, 0.0, 0.0, 0.0, 0.0, 0.1429, 0.0, 0.1429, 0.3333, 0.1429, 0.3333, 0.1429, 0.0, 0.1429, 0.5, 0.1429, 0.6667, 0.1429, 0.6667, 0.1429, 0.5, 0.1429, 0.0, 0.1429, 0.3333, 0.1429, 0.3333, 0.1429, 0.0, 0.1429, 0.5, 0.1429, 0.6667, 0.1429, 0.6667, 0.1429, 0.5, 0.1429, 0.0, 0.1429, 0.3333, 0.1429, 0.3333, 0.1429, 0.0, 0.1429, 0.5, 0.1429, 0.6667, 0.1429, 0.6667, 0.1429, 0.5, 0.1429, 0.0, 0.1429, 0.3333, 0.1429, 0.3333, 0.1429, 0.0, 0.1429, 0.5, 0.1429, 0.6667, 0.1429, 0.6667, 0.1429, 0.5, 0.1429, 0.0, 0.1429, 0.3333, 0.1429, 0.3333, 0.1429, 0.0, 0.1429, 0.5, 0.1429, 0.6667, 0.1429, 0.6667, 0.1429, 0.5, 0.1429, 0.0, 0.1429, 0.3333, 0.1429, 0.3333, 0.1429, 0.0, 0.1429, 0.5, 0.1429, 0.6667, 0.1429, 0.6667, 0.1429, 0.5, 0.03571, 0.0, 0.03571, 0.08333, 0.01786, 0.04167, 0.01786, 0.0, 0.03571, 0.125, 0.03571, 0.1667, 0.01786, 0.08333, 0.01786, 0.0625, 0.05357, 0.0, 0.05357, 0.125, 0.03571, 0.08333, 0.03571, 0.0, 0.05357, 0.1875, 0.05357, 0.25, 0.03571, 0.1667, 0.03571, 0.125, 0.07143, 0.0, 0.07143, 0.1667, 0.05357, 0.125, 0.05357, 0.0, 0.07143, 0.25, 0.07143, 0.3333, 0.05357, 0.25, 0.05357, 0.1875, 0.08929, 0.0, 0.08929, 0.2083, 0.07143, 0.1667, 0.07143, 0.0, 0.08929, 0.3125, 0.08929, 0.4167, 0.07143, 0.3333, 0.07143, 0.25, 0.1071, 0.0, 0.1071, 0.25, 0.08929, 0.2083, 0.08929, 0.0, 0.1071, 0.375, 0.1071, 0.5, 0.08929, 0.4167, 0.08929, 0.3125, 0.125, 0.0, 0.125, 0.2917, 0.1071, 0.25, 0.1071, 0.0, 0.125, 0.4375, 0.125, 0.5833, 0.1071, 0.5, 0.1071, 0.375, 0.8571, 0.0, 0.8571, 0.3333, 0.8571, 0.3333, 0.75, 0.2917, 0.75, 0.0, 0.1429, 0.5, 0.1429, 0.6667, 0.125, 0.5833, 0.125, 0.4375, 0.8571, 0.0, 0.8571, 0.3333, 0.8571, 0.3333, 0.8571, 0.0, 0.8571, 0.5, 0.8571, 0.6667, 0.8571, 0.6667, 0.8571, 0.5, 0.8571, 0.0, 0.8571, 0.3333, 0.8571, 0.3333, 0.8571, 0.0, 0.8571, 0.5, 0.8571, 0.6667, 0.8571, 0.6667, 0.8571, 0.5, 0.8571, 0.0, 0.8571, 0.3333, 0.8571, 0.3333, 0.8571, 0.0, 0.8571, 0.5, 0.8571, 0.6667, 0.8571, 0.6667, 0.8571, 0.5, 0.8571, 0.0, 0.8571, 0.3333, 0.8571, 0.3333, 0.8571, 0.0, 0.8571, 0.5, 0.8571, 0.6667, 0.8571, 0.6667, 0.8571, 0.5, 0.8571, 0.0, 0.8571, 0.3333, 0.8571, 0.3333, 0.8571, 0.0, 0.8571, 0.5, 0.8571, 0.6667, 0.8571, 0.6667, 0.8571, 0.5, 0.8571, 0.0, 0.8571, 0.3333, 0.8571, 0.3333, 0.8571, 0.0, 0.8571, 0.5, 0.8571, 0.6667, 0.8571, 0.6667, 0.8571, 0.5, 0.2143, 0.0, 0.2143, 0.08333, 0.1071, 0.04167, 0.1071, 0.0, 0.2143, 0.125, 0.2143, 0.1667, 0.1071, 0.08333, 0.1071, 0.0625, 0.3214, 0.0, 0.3214, 0.125, 0.2143, 0.08333, 0.2143, 0.0, 0.3214, 0.1875, 0.3214, 0.25, 0.2143, 0.1667, 0.2143, 0.125, 0.4286, 0.0, 0.4286, 0.1667, 0.3214, 0.125, 0.3214, 0.0, 0.4286, 0.25, 0.4286, 0.3333, 0.3214, 0.25, 0.3214, 0.1875, 0.5357, 0.0, 0.5357, 0.2083, 0.4286, 0.1667, 0.4286, 0.0, 0.5357, 0.3125, 0.5357, 0.4167, 0.4286, 0.3333, 0.4286, 0.25, 0.6429, 0.0, 0.6429, 0.25, 0.5357, 0.2083, 0.5357, 0.0, 0.6429, 0.375, 0.6429, 0.5, 0.5357, 0.4167, 0.5357, 0.3125, 0.75, 0.0, 0.75, 0.2917, 0.6429, 0.25, 0.6429, 0.0, 0.75, 0.4375, 0.75, 0.5833, 0.6429, 0.5, 0.6429, 0.375, 0.1071, 0.0, 0.1071, 0.04167, 0.0, 0.0, 0.0, 0.0, 0.0, 0.0, 0.8571, 0.5, 0.8571, 0.6667, 0.75, 0.5833, 0.75, 0.4375, 0.0, 0.0, 0.0, 0.0, 0.0, 0.0, 0.0, 0.0, 0.0, 0.0, 0.0, 0.0, 0.0, 0.0, 0.0, 0.0, 0.0, 0.0, 0.0, 0.0, 0.0, 0.0, 0.0, 0.0, 0.0, 0.0, 0.0, 0.0, 0.0, 0.0, 0.0, 0.0, 0.0, 0.0, 0.0, 0.0, 0.0, 0.0, 0.0, 0.0, 0.0, 0.0, 0.0, 0.0, 0.0, 0.0, 0.0, 0.0, 0.0, 0.0, 0.0, 0.0, 0.0, 0.0, 0.0, 0.0, 0.0, 0.0, 0.0, 0.0, 0.0, 0.0, 0.0, 0.0, 0.0, 0.0, 0.0, 0.0, 0.0, 0.0, 0.0, 0.0, 0.0, 0.0, 0.0, 0.0, 0.0, 0.0, 0.0, 0.0, 0.0, 0.0, 0.0, 0.0, 0.0, 0.0, 0.0, 0.0, 0.0, 0.0, 0.0, 0.0, 0.0, 0.0, 0.0, 0.0, 0.0, 0.0, 0.0, 0.0, 0.0, 0.0, 0.0, 0.0, 0.0, 0.0, 0.0, 0.0, 0.0, 0.0, 0.0, 0.0, 0.0, 0.0, 0.0, 0.0, 0.0, 0.0, 0.0, 0.0, 0.0, 0.0, 0.0, 0.0, 0.0, 0.0, 0.0, 0.0, 0.0, 0.0, 0.0, 0.0, 0.0, 0.0, 0.0, 0.0, 0.0, 0.0, 0.0, 0.0, 0.0, 0.0, 0.0, 0.0, 0.0, 0.0, 0.0, 0.0, 0.0, 0.0, 0.0, 0.0, 0.0, 0.0, 0.0, 0.0, 0.0, 0.0, 0.0, 0.0, 0.0, 0.0, 0.0, 0.0, 0.0, 0.0, 0.0, 0.0, 0.0, 0.0, 0.0, 0.0, 0.0, 0.0, 0.0, 0.0, 0.0, 0.0, 0.0, 0.0, 0.0, 0.0, 0.0, 0.0, 0.0, 0.0, 0.0, 0.0, 0.0, 0.0, 0.0, 0.0, 0.0, 0.0, 0.0, 0.0, 0.0, 0.0, 0.0, 0.0, 0.0, 0.0, 0.0, 0.0, 0.0, 0.0, 0.0, 0.0, 0.0, 0.0, 0.0, 0.0, 0.0, 0.0, 0.0, 0.0, 0.0, 0.0, 0.0, 0.0, 0.0, 0.0, 0.0, 0.0, 0.0, 0.0, 0.0, 0.0, 0.0, 0.0, 0.0, 0.0, 0.1071, 0.0625, 0.1071, 0.08333, 0.0, 0.0, 0.0, 0.0, 0.0, 0.0, 0.0, 0.0, 0.0, 0.0, 0.0, 0.0, 0.01786, 0.0625, 0.01786, 0.08333, 0.0, 0.0, 0.0, 0.0, 0.0, 0.0, 0.0, 0.0, 0.0, 0.0, 0.0, 0.0, 0.0, 0.0, 0.0, 0.0, 0.0, 0.0, 0.0, 0.0, 0.0, 0.0, 0.0, 0.0, 0.0, 0.0, 0.0, 0.0, 0.0, 0.0, 0.0, 0.0, 0.0, 0.0, 0.0, 0.0, 0.0, 0.0, 0.0, 0.0, 0.0, 0.0, 0.0, 0.0, 0.8571, 0.5, 0.8571, 0.6667, 0.8571, 0.6667, 0.8571, 0.5, 0.1429, 1.0, 0.1429, 0.0, 0.1429, 0.0, 0.1429, 1.0, 0.1429, 0.5, 0.1429, 0.6667, 0.1429, 0.6667, 0.1429, 0.5, 0.0, 0.0, 0.0, 0.0, 0.0, 0.0, 0.0, 0.0, 0.0, 0.0, 0.0, 0.0, 0.0, 0.0, 0.0, 0.0, 0.0, 0.0, 0.0, 0.0, 0.0, 0.0, 0.0, 0.0, 0.0, 0.0, 0.0, 0.0, 0.0, 0.0, 0.0, 0.0, 0.0, 0.0, 0.0, 0.0, 0.0, 0.0, 0.0, 0.0, 0.0, 0.0, 0.0, 0.0, 0.0, 0.0, 0.0, 0.0, 0.0, 0.0, 0.0, 0.0, 0.0, 0.0, 0.0, 0.0, 0.0, 0.0, 0.0, 0.0, 0.0, 0.0, 0.0, 0.0, 0.0, 0.0, 0.0, 0.0, 0.0, 0.0, 0.0, 0.0, 0.0, 0.0, 0.1429, 0.3333, 0.1429, 0.5, 0.1429, 0.5, 0.1429, 0.3333, 0.8571, 0.3333, 0.8571, 0.5, 0.8571, 0.5, 0.8571, 0.3333, 0.0, 0.0, 0.0, 0.0, 0.0, 0.0, 0.0, 0.0, 0.0, 0.0, 0.0, 0.0, 0.0, 0.0, 0.0, 0.0, 0.01786, 0.04167, 0.01786, 0.0625, 0.0, 0.0, 0.0, 0.0, 0.1071, 0.04167, 0.1071, 0.0625, 0.0, 0.0, 0.0, 0.0, 0.0, 0.0, 0.0, 0.0, 0.0, 0.0, 0.0, 0.0, 0.0, 0.0, 0.0, 0.0, 0.0, 0.0, 0.0, 0.0, 0.0, 0.0, 0.0, 0.0, 0.0, 0.0, 0.0, 0.0, 0.0, 0.0, 0.0, 0.0, 0.0, 0.0, 0.0, 0.0, 0.0, 0.0, 0.0, 0.0, 0.0, 0.0, 0.0, 0.0, 0.0, 0.0, 0.0, 0.0, 0.0, 0.0, 0.0, 0.0, 0.0, 0.0, 0.0, 0.0, 0.0, 0.0, 0.0, 0.0, 0.0, 0.0, 0.0, 0.0, 0.0, 0.0, 0.0, 0.0, 0.0, 0.0, 0.0, 0.0, 0.0, 0.0, 0.0, 0.0, 0.0, 0.0, 0.0, 0.0, 0.0, 0.0, 0.0, 0.0, 0.0, 0.0, 0.0, 0.0, 0.0, 0.0, 0.0, 0.0, 0.0, 0.0, 0.0, 0.0, 0.0, 0.0, 0.0, 0.0, 0.0, 0.0, 0.0, 0.0, 0.0, 0.0, 0.0, 0.0, 0.0, 0.0, 0.0, 0.0, 0.0, 0.0, 0.0, 0.0, 0.8571, 0.3333, 0.8571, 0.5, 0.75, 0.4375, 0.75, 0.2917, 0.75, 0.2917, 0.75, 0.4375, 0.6429, 0.375, 0.6429, 0.25, 0.6429, 0.25, 0.6429, 0.375, 0.5357, 0.3125, 0.5357, 0.2083, 0.5357, 0.2083, 0.5357, 0.3125, 0.4286, 0.25, 0.4286, 0.1667, 0.4286, 0.1667, 0.4286, 0.25, 0.3214, 0.1875, 0.3214, 0.125, 0.3214, 0.125, 0.3214, 0.1875, 0.2143, 0.125, 0.2143, 0.08333, 0.2143, 0.08333, 0.2143, 0.125, 0.1071, 0.0625, 0.1071, 0.04167, 0.8571, 0.3333, 0.8571, 0.5, 0.8571, 0.5, 0.8571, 0.3333, 0.8571, 0.3333, 0.8571, 0.5, 0.8571, 0.5, 0.8571, 0.3333, 0.8571, 0.3333, 0.8571, 0.5, 0.8571, 0.5, 0.8571, 0.3333, 0.8571, 0.3333, 0.8571, 0.5, 0.8571, 0.5, 0.8571, 0.3333, 0.8571, 0.3333, 0.8571, 0.5, 0.8571, 0.5, 0.8571, 0.3333, 0.8571, 0.3333, 0.8571, 0.5, 0.8571, 0.5, 0.8571, 0.3333, 0.1429, 0.3333, 0.1429, 0.5, 0.125, 0.4375, 0.125, 0.2917, 0.125, 0.2917, 0.125, 0.4375, 0.1071, 0.375, 0.1071, 0.25, 0.1071, 0.25, 0.1071, 0.375, 0.08929, 0.3125, 0.08929, 0.2083, 0.08929, 0.2083, 0.08929, 0.3125, 0.07143, 0.25, 0.07143, 0.1667, 0.07143, 0.1667, 0.07143, 0.25, 0.05357, 0.1875, 0.05357, 0.125, 0.05357, 0.125, 0.05357, 0.1875, 0.03571, 0.125, 0.03571, 0.08333, 0.03571, 0.08333, 0.03571, 0.125, 0.01786, 0.0625, 0.01786, 0.04167, 0.1429, 0.3333, 0.1429, 0.5, 0.1429, 0.5, 0.1429, 0.3333, 0.1429, 0.3333, 0.1429, 0.5, 0.1429, 0.5, 0.1429, 0.3333, 0.1429, 0.3333, 0.1429, 0.5, 0.1429, 0.5, 0.1429, 0.3333, 0.1429, 0.3333, 0.1429, 0.5, 0.1429, 0.5, 0.1429, 0.3333, 0.1429, 0.3333, 0.1429, 0.5, 0.1429, 0.5, 0.1429, 0.3333, 0.1429, 0.3333, 0.1429, 0.5, 0.1429, 0.5, 0.1429, 0.3333, 0.07619, 0.0, 0.1143, 0.0, 0.0, 0.0, 0.0, 0.0, 0.4571, 0.0, 0.5714, 0.0, 0.5714, 0.3768, 0.3048, 0.0, 0.3048, 0.0, 0.2286, 0.0, 0.3429, 0.0, 0.4571, 0.0, 0.1524, 0.0, 0.07619, 0.0, 0.1143, 0.0, 0.2286, 0.0, 0.4286, 0.0, 0.1143, 0.0, 0.07619, 0.0, 0.4286, 0.3733, 0.0, 0.0, 0.0, 0.0, 0.0381, 0.0, 0.07619, 0.0, 0.07619, 0.0, 0.0381, 0.0, 0.07619, 0.0, 0.1524, 0.0, 0.0, 0.0, 0.0, 0.0, 0.1143, 0.0, 0.1524, 0.0, 0.1524, 0.0, 0.1143, 0.0, 0.2286, 0.0, 0.3048, 0.0, 0.2286, 0.0, 0.3429, 0.0, 0.2286, 0.0, 0.1524, 0.0, 0.1524, 0.0, 0.2286, 0.0, 0.1143, 0.0, 0.07619, 0.0, 0.1524, 0.0, 0.5714, 0.5946, 0.5714, 1.0, 0.0, 0.0, 0.3048, 0.0, 0.5714, 0.3768, 0.5714, 0.5946, 0.1524, 0.0, 0.4286, 0.5815, 0.0381, 0.0, 0.0, 0.0, 0.4286, 1.0, 0.4286, 0.3733, 0.07619, 0.0, 0.0381, 0.0, 0.4286, 0.5815, 0.0, 0.0, 0.0, 0.0, 0.0, 0.0, 0.0, 0.0, 0.0, 0.0, 0.0, 0.0, 0.0, 0.0, 0.0, 0.0, 0.0, 0.0, 0.0, 0.0, 0.0, 0.0, 0.0, 0.0, 0.0, 0.0, 0.0, 0.0, 0.0, 0.0, 0.0, 0.0, 0.0, 0.0, 0.0, 0.0, 0.0, 0.0, 0.0, 0.0, 0.0, 0.0, 0.0, 0.0, 0.0, 0.0, 0.0, 0.0, 0.0, 0.0, 0.0, 0.0, 0.0, 0.0, 0.0, 0.0, 0.0, 0.0, 0.0, 0.0, 0.0, 0.0, 0.0, 0.0, 0.0, 0.0, 0.0, 0.0, 0.0, 0.0, 0.0, 0.0, 0.0, 0.0, 0.0, 0.0, 0.0, 0.0, 0.0, 0.0, 0.0, 0.0, 0.0, 0.0, 0.0, 0.0, 0.0, 0.0, 0.0, 0.0, 0.0, 0.0, 0.0, 0.0, 0.0, 0.0, 0.0, 0.0, 0.0, 0.0, 0.0, 0.0, 0.0, 0.0, 0.0, 0.0, 0.0, 0.0, 0.0, 0.0, 0.0, 0.0, 0.0, 0.0, 0.0, 0.0, 0.0, 0.0, 0.0, 0.0, 0.0, 0.0, 0.0, 0.0, 0.0, 0.0, 0.0, 0.0, 0.0, 0.0, 0.0, 0.0, 0.0, 0.0, 0.0, 0.0, 0.0, 0.0, 0.0, 0.0, 0.0, 0.0, 0.0, 0.0, 0.0, 0.0, 0.0, 0.0, 0.0, 0.0, 0.0, 0.0, 0.0, 0.0, 0.0, 0.0, 0.0, 0.0, 0.0, 0.0, 0.0, 0.0, 0.0, 0.0, 0.0, 0.0, 0.0, 0.0, 0.0, 0.0, 0.0, 0.0, 0.0, 0.0, 0.0, 0.0, 0.0, 0.0, 0.0, 0.0, 0.0, 0.0, 0.0, 0.0, 0.0, 0.0, 0.0, 0.0, 0.0, 0.0, 0.0, 0.0, 0.0, 0.0, 0.0, 0.0, 0.0, 0.0, 0.0, 0.0, 0.0, 0.0, 0.0, 0.0, 0.0, 0.0, 0.0, 0.0, 0.0, 0.0, 0.0, 0.0, 0.0, 0.0, 0.0, 0.0, 0.0, 0.0, 0.0, 0.0, 0.0, 0.0, 0.0, 0.0, 0.0, 0.0, 0.0, 0.0, 0.0, 0.0, 0.0, 0.0, 0.0, 0.0, 0.0, 0.0, 0.0, 0.0, 0.0, 0.0, 0.0, 0.0, 0.0, 0.0, 0.0, 0.0, 0.0, 0.0, 0.0, 0.0, 0.0, 0.0, 0.0, 0.0, 0.0, 0.0, 0.0, 0.0, 0.0, 0.0, 0.0, 0.0, 0.0, 0.0, 0.0, 0.0, 0.0, 0.0, 0.0, 0.0, 0.0, 0.0, 0.0, 0.0, 0.0, 0.0, 0.0, 0.0, 0.0, 0.0, 0.0, 0.0, 0.0, 0.0, 0.0, 0.0, 0.0, 0.0, 0.0, 0.0, 0.0, 0.0, 0.0, 0.0, 0.0, 0.0, 0.0, 0.0, 0.0, 0.0, 0.0, 0.0, 0.0, 0.0, 0.0, 0.0, 0.1071, 0.125, 0.0, 0.0, 0.0, 0.0, 0.1071, 0.08333, 0.0, 0.0, 0.0, 0.0, 0.0, 0.0, 0.0, 0.0, 0.8571, 1.0, 0.75, 0.875, 0.75, 0.5833, 0.8571, 0.6667, 0.0, 0.0, 0.0, 0.0, 0.0, 0.0, 0.0, 0.0, 0.0, 0.0, 0.0, 0.0, 0.01786, 0.125, 0.01786, 0.08333, 0.0, 0.0, 0.0, 0.0, 0.0, 0.0, 0.0, 0.0, 0.1429, 1.0, 0.125, 0.875, 0.125, 0.5833, 0.1429, 0.6667, 0.0, 0.0, 0.0, 0.0, 0.0, 0.0, 0.0, 0.0, 0.0, 0.0, 0.0, 0.0, 0.0, 0.0, 0.0, 0.0, 0.0, 0.0, 0.0, 0.0, 0.0, 0.0, 0.0, 0.0, 0.0, 0.0, 0.0, 0.0, 0.0, 0.0, 0.0, 0.0, 0.0, 0.0, 0.0, 0.0, 0.0, 0.0, 0.0, 0.0, 0.0, 0.0, 0.0, 0.0, 0.0, 0.0, 0.0, 0.0, 0.0, 0.0, 0.0, 0.0, 0.0, 0.0, 0.0, 0.0, 0.0, 0.0, 0.0, 0.0, 0.0, 0.0, 0.0, 0.0, 0.0, 0.0, 0.0, 0.0, 0.0, 0.0, 0.0, 0.0, 0.0, 0.0, 0.0, 0.0, 0.0, 0.0, 0.0, 0.0, 0.0, 0.0, 0.0, 0.0, 0.0, 0.0, 0.0, 0.0, 0.0, 0.0, 0.0, 0.0, 0.0, 0.0, 0.0, 0.0, 0.0, 0.0, 0.0, 0.0, 0.0, 0.0, 0.0, 0.0, 0.0, 0.0, 0.01786, 0.0, 0.01786, 0.04167, 0.0, 0.0, 0.0, 0.0, 0.0, 0.0, 0.1071, 0.0, 0.0, 0.0, 0.0, 0.0, 0.1071, 0.04167, 0.0, 0.0, 0.0, 0.0, 0.0, 0.0, 0.0, 0.0, 0.8571, 0.0, 0.75, 0.0, 0.75, 0.2917, 0.8571, 0.3333, 0.0, 0.0, 0.0, 0.0, 0.0, 0.0, 0.0, 0.0, 0.1429, 0.0, 0.125, 0.0, 0.125, 0.2917, 0.1429, 0.3333, 0.0, 0.0, 0.0, 0.0, 0.0, 0.0, 0.0, 0.0, 0.0, 0.0, 0.0, 0.0, 0.01786, 0.0, 0.01786, 0.04167, 0.1429, 1.0, 0.125, 0.875, 0.125, 0.5833, 0.1429, 0.6667, 0.1429, 0.6667, 0.1429, 0.0, 0.1429, 0.3333, 0.1429, 0.3333, 0.125, 0.2917, 0.125, 0.0, 0.0, 0.0, 0.0, 0.0, 0.0, 0.0, 0.0, 0.0, 0.0, 0.0, 0.0, 0.0, 0.0, 0.0, 0.0, 0.0, 0.0, 0.0, 0.0, 0.0, 0.0, 0.0, 0.0, 0.0, 0.0, 0.0, 0.0, 0.0, 0.0, 0.0, 0.0, 0.0, 0.0, 0.0, 0.0, 0.0, 0.0, 0.0, 0.0, 0.0, 0.2857, 0.0, 0.2857, 1.0, 0.2857, 1.0, 0.2857, 0.0, 0.0, 0.0, 0.0, 0.0, 0.0, 0.0, 0.0, 0.0, 0.0, 0.0, 0.0, 0.0, 0.0, 0.0, 0.0, 0.0, 0.0, 0.0, 0.0, 0.0, 0.0, 0.0, 0.0, 0.0, 0.0, 0.0, 0.0, 0.0, 0.0, 0.0, 0.0, 0.0, 0.0, 0.0, 0.0, 0.0, 0.0, 0.0, 0.0, 0.0, 0.0, 0.0, 0.0, 0.0, 0.0, 0.0, 0.0, 0.0, 0.0, 0.0, 0.0, 0.0, 0.0, 0.0, 0.0, 0.0, 0.0, 0.0, 0.0, 0.0, 0.0, 0.0, 0.0, 0.0, 0.0, 0.0, 0.0, 0.0, 0.0, 0.0, 0.0, 0.0, 0.7143, 0.0, 0.7143, 1.0, 0.7143, 1.0, 0.7143, 0.0, 0.0, 0.0, 0.0, 0.0, 0.0, 0.0, 0.0, 0.0, 0.8571, 1.0, 0.8571, 0.0, 0.8571, 0.0, 0.8571, 1.0, 0.0, 0.0, 0.0, 0.0, 0.0, 0.0, 0.0, 0.0, 0.0, 0.0, 0.0, 0.0, 0.0, 0.0, 0.0, 0.0, 0.0, 0.0, 0.0, 0.0, 0.0, 0.0, 0.0, 0.0, 0.0, 0.0, 0.0, 0.0, 0.0, 0.0, 0.0, 0.0, 0.0, 0.0, 0.0, 0.0, 0.0, 0.0, 0.0, 0.0, 0.0, 0.0, 0.0, 0.0, 0.0, 0.0, 0.0, 0.0, 0.0, 0.0, 0.0, 0.0, 0.1143, 0.0, 0.05714, 0.0, 0.0, 0.0, 0.0, 0.0, 0.2286, 0.0, 0.1714, 0.0, 0.8571, 1.0, 0.8571, 0.0, 0.8571, 0.0, 0.8571, 1.0, 0.0, 0.0, 0.0, 0.0, 0.2286, 0.0, 0.1143, 0.0, 0.0, 0.0, 0.0, 0.0, 0.4571, 0.0, 0.3429, 0.0, 0.0, 0.0, 0.0, 0.0, 0.0, 0.0, 0.0, 0.0, 0.0, 0.0, 0.0, 0.0, 0.3429, 0.0, 0.1714, 0.0, 0.0, 0.0, 0.0, 0.0, 0.6857, 0.0, 0.5143, 0.0, 0.8571, 1.0, 0.8571, 0.0, 0.8571, 0.0, 0.8571, 1.0, 0.0, 0.0, 0.0, 0.0, 0.0, 0.0, 0.0, 0.0, 0.0, 0.0, 0.0, 0.0, 0.0, 0.0, 0.0, 0.0, 0.0, 0.0, 0.05714, 0.0, 0.05714, 0.0, 0.0, 0.0, 0.4571, 0.0, 0.0, 0.0, 0.0, 0.0, 0.4571, 0.0, 0.7143, 0.0, 0.7143, 1.0, 0.7143, 1.0, 0.7143, 0.0, 0.0, 0.0, 0.0, 0.0, 0.0, 0.0, 0.0, 0.0, 0.0, 0.0, 0.0, 0.0, 0.0, 0.0, 0.0, 0.0, 0.1429, 1.0, 0.1429, 0.0, 0.1429, 0.0, 0.1429, 1.0, 0.0, 0.0, 0.0, 0.0, 0.0, 0.0, 0.0, 0.0, 0.0, 0.0, 0.0, 0.0, 0.0, 0.0, 0.0, 0.0, 0.0, 0.0, 0.0, 0.0, 0.0, 0.0, 0.0, 0.0, 0.0, 0.0, 0.0, 0.0, 0.0, 0.0, 0.0, 0.0, 0.1714, 0.0, 0.0, 0.0, 0.0, 0.0, 0.1714, 0.0, 0.0, 0.0, 0.0, 0.0, 0.0, 0.0, 0.0, 0.0, 0.0, 0.0, 0.0, 0.0, 0.0, 0.0, 0.0, 0.0, 0.0, 0.0, 0.0, 0.0, 0.0, 0.0, 0.0, 0.0, 0.0, 0.0, 0.0, 0.0, 0.0, 0.0, 0.0, 0.0, 0.0, 0.0, 0.0, 0.0, 0.0, 0.0, 0.0, 0.0, 0.0, 0.0, 0.0, 0.0, 0.0, 0.0, 0.0, 0.0, 0.0, 0.0, 0.0, 0.0, 0.0, 0.0, 0.0, 0.0, 0.0, 0.0, 0.0, 0.0, 0.0, 0.0, 0.0, 0.0, 0.0, 0.0, 0.0, 0.0, 0.0, 0.0, 0.0, 0.0, 0.0, 0.0, 0.0, 0.0, 0.0, 0.0, 0.0, 0.0, 0.0, 0.0, 0.0, 0.0, 0.0, 0.0, 0.0, 0.0, 0.0, 0.0, 0.2286, 0.0, 0.2286, 0.0, 0.0, 0.0, 0.0, 0.0, 0.0, 0.0, 0.0, 0.0, 0.0, 0.0, 0.0, 0.0, 0.0, 0.0, 0.0, 0.0, 0.0, 0.0, 0.3429, 0.0, 0.0, 0.0, 0.0, 0.0, 0.3429, 0.0, 0.1429, 0.0, 0.1429, 1.0, 0.1429, 1.0, 0.1429, 0.0, 0.0, 0.0, 0.0, 0.0, 0.0, 0.0, 0.0, 0.0, 0.0, 0.0, 0.0, 0.0, 0.0, 0.0, 0.0, 0.0, 0.2857, 1.0, 0.2857, 0.0, 0.2857, 0.0, 0.2857, 1.0, 0.0, 0.0, 0.0, 0.0, 0.0, 0.0, 0.0, 0.0, 0.4286, 0.0, 0.4286, 1.0, 0.4286, 1.0, 0.4286, 0.0, 0.0, 0.0, 0.0, 0.0, 0.0, 0.0, 0.0, 0.0, 0.1429, 1.0, 0.1429, 0.0, 0.1429, 0.0, 0.1429, 1.0, 0.5714, 1.0, 0.5714, 0.0, 0.5714, 0.0, 0.5714, 1.0, 0.0, 0.0, 0.0, 0.0, 0.0, 0.0, 0.0, 0.0, 0.0, 0.0, 0.0, 0.0, 0.0, 0.0, 0.0, 0.0, 0.2857, 0.0, 0.2857, 1.0, 0.2857, 1.0, 0.2857, 0.0, 0.7143, 0.0, 0.7143, 1.0, 0.7143, 1.0, 0.7143, 0.0, 0.7143, 0.0, 0.7143, 1.0, 0.7143, 1.0, 0.7143, 0.0, 0.0, 0.0, 0.0, 0.0, 0.0, 0.0, 0.0, 0.0, 0.8571, 1.0, 0.8571, 0.0, 0.8571, 0.0, 0.8571, 1.0, 0.0, 0.0, 0.3429, 0.0, 0.3429, 0.0, 0.0, 0.0, 0.8571, 1.0, 0.8571, 0.0, 0.8571, 0.0, 0.8571, 1.0, 0.0, 0.0, 0.0, 0.0, 0.0, 0.0, 0.0, 0.0, 0.0, 0.0, 0.0, 0.0, 0.0, 0.0, 0.0, 0.0, 0.5143, 0.0, 0.0, 0.0, 0.0, 0.0, 0.5143, 0.0, 0.0, 0.0, 0.0, 0.0, 0.0, 0.0, 0.0, 0.0, 0.0, 0.0, 0.0, 0.0, 0.0, 0.0, 0.0, 0.0, 0.0, 0.0, 0.0, 0.0, 0.0, 0.0, 0.0, 0.0, 0.0, 0.0, 0.0, 0.0, 0.0, 0.0, 0.0, 0.0, 0.0, 0.0, 0.0, 0.0, 0.0, 0.0, 0.0, 0.0, 0.0, 0.0, 0.0, 0.0, 0.0, 0.0, 0.0, 0.0, 0.0, 0.0, 0.0, 0.0, 0.0, 0.0, 0.0, 0.0, 0.0, 0.0, 0.0, 0.0, 0.0, 0.0, 0.0, 0.0, 0.0, 0.0, 0.0, 0.0, 0.0, 0.0, 0.0, 0.0, 0.0, 0.0, 0.0, 0.0, 0.0, 0.0, 0.0, 0.0, 0.0, 0.0, 0.0, 0.0, 0.2857, 0.0, 0.2286, 0.0, 0.0, 0.0, 0.0, 0.0, 0.5714, 0.0, 0.4571, 0.0, 0.0, 0.0, 0.0, 0.0, 0.8571, 0.0, 0.6857, 0.0, 0.0, 0.0, 0.0, 0.0, 0.05714, 0.0, 0.0, 0.0, 0.0, 0.0, 0.0, 0.0, 0.1143, 0.0, 0.0, 0.0, 0.0, 0.0, 0.0, 0.0, 0.1714, 0.0, 0.0, 0.0, 0.0, 0.0, 0.0, 0.0, 0.0, 0.0, 0.0, 0.0, 0.0, 0.0, 0.0, 0.0, 0.0, 0.0, 0.0, 0.0, 0.0, 0.0, 0.0, 0.0, 0.0, 0.0, 0.0, 0.0, 0.0, 0.0, 0.0, 0.0, 0.0, 0.0, 0.0, 0.0, 0.0, 0.0, 0.0, 0.0, 0.0, 0.0, 0.0, 0.0, 0.0, 0.0, 0.0, 0.0, 0.0, 0.0, 0.0, 0.0, 0.0, 0.0, 0.0, 0.0, 0.0, 0.0, 0.0, 0.0, 0.2286, 0.0, 0.0, 0.0, 0.0, 0.0, 0.2286, 0.0, 0.0, 0.0, 0.0, 0.0, 0.0, 0.0, 0.0, 0.0, 0.0, 0.0, 0.0, 0.0, 0.0, 0.0, 0.0, 0.0, 0.0, 0.0, 0.0, 0.0, 0.0, 0.0, 0.0, 0.0, 0.0, 0.0, 0.0, 0.0, 0.0, 0.0, 0.0, 0.0, 0.0, 0.0, 0.0, 0.0, 0.0, 0.0, 0.0, 0.0, 0.0, 0.0, 0.0, 0.0, 0.0, 0.0, 0.0, 0.0, 0.2857, 0.0, 0.2857, 1.0, 0.2857, 1.0, 0.2857, 0.0, 0.0, 0.0, 0.0, 0.0, 0.0, 0.0, 0.0, 0.0, 0.0, 0.0, 0.0, 0.0, 0.0, 0.0, 0.0, 0.0, 0.0, 0.0, 0.0, 0.0, 0.0, 0.0, 0.0, 0.0, 0.0, 0.0, 0.0, 0.0, 0.0, 0.0, 0.0, 0.0, 0.0, 0.0, 0.1714, 0.0, 0.1714, 0.0, 0.0, 0.0, 0.0, 0.0, 0.0, 0.0, 0.0, 0.0, 0.0, 0.0, 0.0, 0.0, 0.0, 0.0, 0.0, 0.0, 0.0, 0.0, 0.7143, 0.0, 0.7143, 1.0, 0.7143, 1.0, 0.7143, 0.0, 0.0, 0.0, 0.0, 0.0, 0.0, 0.0, 0.0, 0.0, 0.0, 0.0, 0.0, 0.0, 0.0, 0.0, 0.0, 0.0, 0.0, 0.0, 0.0, 0.0, 0.0, 0.0, 0.0, 0.0, 0.0, 0.0, 0.0, 0.0, 0.0, 0.0, 0.0, 0.0, 0.1429, 0.0, 0.1429, 1.0, 0.1429, 1.0, 0.1429, 0.0, 0.0, 0.0, 0.0, 0.0, 0.0, 0.0, 0.0, 0.0, 0.0, 0.0, 0.0, 0.0, 0.0, 0.0, 0.0, 0.0, 0.6857, 0.0, 0.0, 0.0, 0.0, 0.0, 0.6857, 0.0, 0.0, 0.0, 0.0, 0.0, 0.0, 0.0, 0.0, 0.0, 0.2857, 1.0, 0.2857, 0.0, 0.2857, 0.0, 0.2857, 1.0, 0.0, 0.0, 0.1143, 0.0, 0.1143, 0.0, 0.0, 0.0, 0.0, 0.0, 0.0, 0.0, 0.0, 0.0, 0.0, 0.0, 0.0, 0.0, 0.0, 0.0, 0.0, 0.0, 0.0, 0.0, 0.0, 0.0, 0.0, 0.0, 0.0, 0.0, 0.0, 0.0, 0.4286, 0.0, 0.4286, 1.0, 0.4286, 1.0, 0.4286, 0.0, 0.0, 0.0, 0.0, 0.0, 0.0, 0.0, 0.0, 0.0, 0.0, 0.0, 0.0, 0.0, 0.0, 0.0, 0.0, 0.0, 0.0, 0.0, 0.0, 0.0, 0.0, 0.0, 0.0, 0.0, 0.5714, 1.0, 0.5714, 0.0, 0.5714, 0.0, 0.5714, 1.0, 0.0, 0.0, 0.0, 0.0, 0.0, 0.0, 0.0, 0.0, 0.0, 0.0, 0.0, 0.0, 0.0, 0.0, 0.0, 0.0, 0.0, 0.0, 0.0, 0.0, 0.0, 0.0, 0.0, 0.0, 0.0, 0.0, 0.0, 0.0, 0.0, 0.0, 0.0, 0.0, 0.0, 0.0, 0.0, 0.0, 0.0, 0.0, 0.0, 0.0, 0.0, 0.0, 0.0, 0.0, 0.0, 0.0, 0.0, 0.0, 0.0, 0.0, 0.0, 0.0, 0.0, 0.0, 0.0, 0.0, 0.0, 0.0, 0.0, 0.0, 0.0, 0.0, 0.0, 0.0, 0.0, 0.0, 0.0, 0.0, 0.0, 0.0, 0.0, 0.0, 0.0, 0.0, 0.0, 0.0, 0.0, 0.0, 0.0, 0.0, 0.0, 0.0, 0.0, 0.0, 0.0, 0.0, 0.0, 0.0, 0.1143, 0.0, 0.0, 0.0, 0.0, 0.0, 0.2286, 0.0, 0.1143, 0.0, 0.2286, 0.0, 0.0, 0.0, 0.0, 0.0, 0.3429, 0.0, 0.0, 0.0, 0.0, 0.0, 0.4571, 0.0, 0.3429, 0.0, 0.4571, 0.0, 0.0, 0.0, 0.0, 0.0])
me_plane.update()
me_cube_001 = bpy.data.meshes.new('Cube.001')
me_cube_001.from_pydata([(-1.0, -1.0, -1.0), (-1.0, -1.0, 1.0), (-1.0, 1.0, -1.0), (-1.0, 1.0, 1.0), (1.0, -1.0, -1.0), (1.0, -1.0, 1.0), (1.0, 1.0, -1.0), (1.0, 1.0, 1.0)], [], [(0, 1, 3, 2), (2, 3, 7, 6), (6, 7, 5, 4), (4, 5, 1, 0), (2, 6, 4, 0), (7, 3, 1, 5)])
_uv = me_cube_001.uv_layers.new(name='UVMap')
_uv.uv.foreach_set('vector', [0.375, 0.0, 0.625, 0.0, 0.625, 0.25, 0.375, 0.25, 0.375, 0.25, 0.625, 0.25, 0.625, 0.5, 0.375, 0.5, 0.375, 0.5, 0.625, 0.5, 0.625, 0.75, 0.375, 0.75, 0.375, 0.75, 0.625, 0.75, 0.625, 1.0, 0.375, 1.0, 0.125, 0.5, 0.375, 0.5, 0.375, 0.75, 0.125, 0.75, 0.625, 0.5, 0.875, 0.5, 0.875, 0.75, 0.625, 0.75])
me_cube_001.update()
me_plane_002 = bpy.data.meshes.new('Plane.002')
me_plane_002.from_pydata([(-1.335, -1.0, 0.0), (0.9954, -1.0, 0.0), (-1.094, 1.255, 1.332e-08), (1.18, 0.8179, -2.63e-08), (-0.3369, 3.057, -2.542e-07), (1.781, 2.222, -3.298e-07), (0.8446, 4.627, -4.742e-07), (2.637, 3.349, -5.9e-07), (1.792, 5.352, -5.651e-07), (3.667, 3.79, -7.067e-07), (-1.094, 1.255, -2.139), (-1.335, -1.0, -2.139), (0.9954, -1.0, -2.139), (1.18, 0.8179, -2.139), (1.781, 2.222, -2.139), (-0.3369, 3.057, -2.139), (2.637, 3.349, -2.139), (0.8446, 4.627, -2.139), (3.667, 3.79, -2.139), (1.792, 5.352, -2.139), (-50.57, 0.6649, -3.671e-08), (-48.67, 1.798, 2.66e-08), (-51.16, 2.43, -1.437e-07), (-49.43, 3.727, -1.895e-08), (-51.57, 2.832, -2.737e-07), (-50.14, 4.474, -1.249e-07), (-52.19, 3.197, -3.672e-07), (-51.05, 5.051, -1.992e-07), (-52.72, 3.503, -4.292e-07), (-51.67, 5.413, -2.561e-07), (-53.36, 3.716, -4.671e-07), (-52.31, 5.625, -2.94e-07), (-51.16, 2.43, -2.079), (-50.57, 0.6649, -2.079), (-48.67, 1.798, -2.079), (-49.43, 3.727, -2.079), (-50.14, 4.474, -2.079), (-51.57, 2.832, -2.079), (-51.05, 5.051, -2.079), (-52.19, 3.197, -2.079), (-51.67, 5.413, -2.079), (-52.72, 3.503, -2.079), (-52.31, 5.625, -2.079), (-53.36, 3.716, -2.079), (-49.21, -41.38, 1.745), (2.603, -41.06, 1.745), (-50.58, 2.543, 1.745), (1.368, -0.5901, 1.745), (-50.58, 2.543, -18.66), (-49.21, -41.38, -18.66), (2.603, -41.06, -18.66), (1.368, -0.5901, -18.66), (-1.335, -1.0, -15.05), (0.9954, -1.0, -15.05), (-1.094, 1.255, -15.05), (1.18, 0.8179, -15.05), (-0.3369, 3.057, -15.05), (1.781, 2.222, -15.05), (0.8446, 4.627, -15.05), (2.637, 3.349, -15.05), (1.792, 5.352, -15.05), (3.667, 3.79, -15.05), (-1.094, 1.255, -17.19), (-1.335, -1.0, -17.19), (0.9954, -1.0, -17.19), (1.18, 0.8179, -17.19), (1.781, 2.222, -17.19), (-0.3369, 3.057, -17.19), (2.637, 3.349, -17.19), (0.8446, 4.627, -17.19), (3.667, 3.79, -17.19), (1.792, 5.352, -17.19), (-50.57, 0.6649, -15.05), (-48.67, 1.798, -15.05), (-51.16, 2.43, -15.05), (-49.43, 3.727, -15.05), (-51.57, 2.832, -15.05), (-50.14, 4.474, -15.05), (-52.19, 3.197, -15.05), (-51.05, 5.051, -15.05), (-52.72, 3.503, -15.05), (-51.67, 5.413, -15.05), (-53.36, 3.716, -15.05), (-52.31, 5.625, -15.05), (-51.16, 2.43, -17.13), (-50.57, 0.6649, -17.13), (-48.67, 1.798, -17.13), (-49.43, 3.727, -17.13), (-50.14, 4.474, -17.13), (-51.57, 2.832, -17.13), (-51.05, 5.051, -17.13), (-52.19, 3.197, -17.13), (-51.67, 5.413, -17.13), (-52.72, 3.503, -17.13), (-52.31, 5.625, -17.13), (-53.36, 3.716, -17.13)], [], [(0, 2, 3, 1), (2, 4, 5, 3), (4, 6, 7, 5), (6, 8, 9, 7), (11, 12, 13, 10), (10, 13, 14, 15), (15, 14, 16, 17), (17, 16, 18, 19), (4, 2, 10, 15), (7, 9, 18, 16), (1, 3, 13, 12), (5, 7, 16, 14), (3, 5, 14, 13), (9, 8, 19, 18), (2, 0, 11, 10), (8, 6, 17, 19), (0, 1, 12, 11), (6, 4, 15, 17), (20, 22, 23, 21), (22, 24, 25, 23), (24, 26, 27, 25), (26, 28, 29, 27), (28, 30, 31, 29), (33, 34, 35, 32), (32, 35, 36, 37), (37, 36, 38, 39), (39, 38, 40, 41), (41, 40, 42, 43), (29, 31, 42, 40), (24, 22, 32, 37), (27, 29, 40, 38), (21, 23, 35, 34), (25, 27, 38, 36), (23, 25, 36, 35), (31, 30, 43, 42), (22, 20, 33, 32), (30, 28, 41, 43), (28, 26, 39, 41), (20, 21, 34, 33), (26, 24, 37, 39), (44, 46, 47, 45), (49, 50, 51, 48), (44, 45, 50, 49), (45, 47, 51, 50), (46, 44, 49, 48), (47, 46, 48, 51), (52, 54, 55, 53), (54, 56, 57, 55), (56, 58, 59, 57), (58, 60, 61, 59), (63, 64, 65, 62), (62, 65, 66, 67), (67, 66, 68, 69), (69, 68, 70, 71), (56, 54, 62, 67), (59, 61, 70, 68), (53, 55, 65, 64), (57, 59, 68, 66), (55, 57, 66, 65), (61, 60, 71, 70), (54, 52, 63, 62), (60, 58, 69, 71), (52, 53, 64, 63), (58, 56, 67, 69), (72, 74, 75, 73), (74, 76, 77, 75), (76, 78, 79, 77), (78, 80, 81, 79), (80, 82, 83, 81), (85, 86, 87, 84), (84, 87, 88, 89), (89, 88, 90, 91), (91, 90, 92, 93), (93, 92, 94, 95), (81, 83, 94, 92), (76, 74, 84, 89), (79, 81, 92, 90), (73, 75, 87, 86), (77, 79, 90, 88), (75, 77, 88, 87), (83, 82, 95, 94), (74, 72, 85, 84), (82, 80, 93, 95), (80, 78, 91, 93), (72, 73, 86, 85), (78, 76, 89, 91)])
_uv = me_plane_002.uv_layers.new(name='UVMap')
_uv.uv.foreach_set('vector', [0.0, 0.0, 1.0, 0.0, 1.0, 1.0, 0.0, 1.0, 0.0, 0.0, 1.0, 0.0, 1.0, 1.0, 0.0, 1.0, 0.0, 0.0, 1.0, 0.0, 1.0, 1.0, 0.0, 1.0, 0.0, 0.0, 1.0, 0.0, 1.0, 1.0, 0.0, 1.0, 0.0, 0.0, 1.0, 0.0, 1.0, 1.0, 0.0, 1.0, 0.0, 0.0, 1.0, 0.0, 1.0, 1.0, 0.0, 1.0, 0.0, 0.0, 1.0, 0.0, 1.0, 1.0, 0.0, 1.0, 0.0, 0.0, 1.0, 0.0, 1.0, 1.0, 0.0, 1.0, 0.0, 0.0, 1.0, 0.0, 1.0, 1.0, 0.0, 1.0, 0.0, 0.0, 1.0, 0.0, 1.0, 1.0, 0.0, 1.0, 0.0, 0.0, 1.0, 0.0, 1.0, 1.0, 0.0, 1.0, 0.0, 0.0, 1.0, 0.0, 1.0, 1.0, 0.0, 1.0, 0.0, 0.0, 1.0, 0.0, 1.0, 1.0, 0.0, 1.0, 0.0, 0.0, 1.0, 0.0, 1.0, 1.0, 0.0, 1.0, 0.0, 0.0, 1.0, 0.0, 1.0, 1.0, 0.0, 1.0, 0.0, 0.0, 1.0, 0.0, 1.0, 1.0, 0.0, 1.0, 0.0, 0.0, 1.0, 0.0, 1.0, 1.0, 0.0, 1.0, 0.0, 0.0, 1.0, 0.0, 1.0, 1.0, 0.0, 1.0, 0.0, 0.0, 1.0, 0.0, 1.0, 1.0, 0.0, 1.0, 0.0, 0.0, 1.0, 0.0, 1.0, 1.0, 0.0, 1.0, 0.0, 0.0, 1.0, 0.0, 1.0, 1.0, 0.0, 1.0, 0.0, 0.0, 1.0, 0.0, 1.0, 1.0, 0.0, 1.0, 0.0, 0.0, 1.0, 0.0, 1.0, 1.0, 0.0, 1.0, 0.0, 0.0, 1.0, 0.0, 1.0, 1.0, 0.0, 1.0, 0.0, 0.0, 1.0, 0.0, 1.0, 1.0, 0.0, 1.0, 0.0, 0.0, 1.0, 0.0, 1.0, 1.0, 0.0, 1.0, 0.0, 0.0, 1.0, 0.0, 1.0, 1.0, 0.0, 1.0, 0.0, 0.0, 1.0, 0.0, 1.0, 1.0, 0.0, 1.0, 0.0, 0.0, 1.0, 0.0, 1.0, 1.0, 0.0, 1.0, 0.0, 0.0, 1.0, 0.0, 1.0, 1.0, 0.0, 1.0, 0.0, 0.0, 1.0, 0.0, 1.0, 1.0, 0.0, 1.0, 0.0, 0.0, 1.0, 0.0, 1.0, 1.0, 0.0, 1.0, 0.0, 0.0, 1.0, 0.0, 1.0, 1.0, 0.0, 1.0, 0.0, 0.0, 1.0, 0.0, 1.0, 1.0, 0.0, 1.0, 0.0, 0.0, 1.0, 0.0, 1.0, 1.0, 0.0, 1.0, 0.0, 0.0, 1.0, 0.0, 1.0, 1.0, 0.0, 1.0, 0.0, 0.0, 1.0, 0.0, 1.0, 1.0, 0.0, 1.0, 0.0, 0.0, 1.0, 0.0, 1.0, 1.0, 0.0, 1.0, 0.0, 0.0, 1.0, 0.0, 1.0, 1.0, 0.0, 1.0, 0.0, 0.0, 1.0, 0.0, 1.0, 1.0, 0.0, 1.0, 0.0, 0.0, 1.0, 0.0, 1.0, 1.0, 0.0, 1.0, 0.0, 0.0, 1.0, 0.0, 1.0, 1.0, 0.0, 1.0, 0.0, 0.0, 1.0, 0.0, 1.0, 1.0, 0.0, 1.0, 0.0, 0.0, 1.0, 0.0, 1.0, 1.0, 0.0, 1.0, 0.0, 0.0, 1.0, 0.0, 1.0, 1.0, 0.0, 1.0, 0.0, 0.0, 1.0, 0.0, 1.0, 1.0, 0.0, 1.0, 0.0, 0.0, 1.0, 0.0, 1.0, 1.0, 0.0, 1.0, 0.0, 0.0, 1.0, 0.0, 1.0, 1.0, 0.0, 1.0, 0.0, 0.0, 1.0, 0.0, 1.0, 1.0, 0.0, 1.0, 0.0, 0.0, 1.0, 0.0, 1.0, 1.0, 0.0, 1.0, 0.0, 0.0, 1.0, 0.0, 1.0, 1.0, 0.0, 1.0, 0.0, 0.0, 1.0, 0.0, 1.0, 1.0, 0.0, 1.0, 0.0, 0.0, 1.0, 0.0, 1.0, 1.0, 0.0, 1.0, 0.0, 0.0, 1.0, 0.0, 1.0, 1.0, 0.0, 1.0, 0.0, 0.0, 1.0, 0.0, 1.0, 1.0, 0.0, 1.0, 0.0, 0.0, 1.0, 0.0, 1.0, 1.0, 0.0, 1.0, 0.0, 0.0, 1.0, 0.0, 1.0, 1.0, 0.0, 1.0, 0.0, 0.0, 1.0, 0.0, 1.0, 1.0, 0.0, 1.0, 0.0, 0.0, 1.0, 0.0, 1.0, 1.0, 0.0, 1.0, 0.0, 0.0, 1.0, 0.0, 1.0, 1.0, 0.0, 1.0, 0.0, 0.0, 1.0, 0.0, 1.0, 1.0, 0.0, 1.0, 0.0, 0.0, 1.0, 0.0, 1.0, 1.0, 0.0, 1.0, 0.0, 0.0, 1.0, 0.0, 1.0, 1.0, 0.0, 1.0, 0.0, 0.0, 1.0, 0.0, 1.0, 1.0, 0.0, 1.0, 0.0, 0.0, 1.0, 0.0, 1.0, 1.0, 0.0, 1.0, 0.0, 0.0, 1.0, 0.0, 1.0, 1.0, 0.0, 1.0, 0.0, 0.0, 1.0, 0.0, 1.0, 1.0, 0.0, 1.0, 0.0, 0.0, 1.0, 0.0, 1.0, 1.0, 0.0, 1.0, 0.0, 0.0, 1.0, 0.0, 1.0, 1.0, 0.0, 1.0, 0.0, 0.0, 1.0, 0.0, 1.0, 1.0, 0.0, 1.0, 0.0, 0.0, 1.0, 0.0, 1.0, 1.0, 0.0, 1.0, 0.0, 0.0, 1.0, 0.0, 1.0, 1.0, 0.0, 1.0, 0.0, 0.0, 1.0, 0.0, 1.0, 1.0, 0.0, 1.0, 0.0, 0.0, 1.0, 0.0, 1.0, 1.0, 0.0, 1.0, 0.0, 0.0, 1.0, 0.0, 1.0, 1.0, 0.0, 1.0, 0.0, 0.0, 1.0, 0.0, 1.0, 1.0, 0.0, 1.0, 0.0, 0.0, 1.0, 0.0, 1.0, 1.0, 0.0, 1.0, 0.0, 0.0, 1.0, 0.0, 1.0, 1.0, 0.0, 1.0, 0.0, 0.0, 1.0, 0.0, 1.0, 1.0, 0.0, 1.0, 0.0, 0.0, 1.0, 0.0, 1.0, 1.0, 0.0, 1.0, 0.0, 0.0, 1.0, 0.0, 1.0, 1.0, 0.0, 1.0, 0.0, 0.0, 1.0, 0.0, 1.0, 1.0, 0.0, 1.0, 0.0, 0.0, 1.0, 0.0, 1.0, 1.0, 0.0, 1.0, 0.0, 0.0, 1.0, 0.0, 1.0, 1.0, 0.0, 1.0, 0.0, 0.0, 1.0, 0.0, 1.0, 1.0, 0.0, 1.0, 0.0, 0.0, 1.0, 0.0, 1.0, 1.0, 0.0, 1.0])
me_plane_002.materials.append(mat_material_002)
me_plane_002.update()

# ---- objects
ob_light = bpy.data.objects.new('Light', light_light)
ob_camera = bpy.data.objects.new('Camera', cam_camera)
ob_empty = bpy.data.objects.new('Empty', img_fotosescaneadas_9_png)
ob_plane = bpy.data.objects.new('Plane', me_plane)
ob_cube = bpy.data.objects.new('Cube', me_cube_001)
ob_plane_002 = bpy.data.objects.new('Plane.002', me_plane_002)

# ---- transforms, parenting, visibility, modifiers, constraints
ob_light.location = (2.033, 0.5051, 2.998)
ob_light.rotation_euler = (0.6503, 0.05522, 1.866)
ob_light.scale = (0.2536, 0.2536, 0.2536)
ob_light.lock_rotations_4d = False
ob_light.empty_display_type = 'ARROWS'
ob_light.color = (0.0, 0.0, 0.0, 0.0)
ob_light.lineart.crease_threshold = 0.0
ob_camera.location = (7.359, -6.926, 4.958)
ob_camera.rotation_euler = (1.109, 0.0, 0.8149)
ob_camera.lock_rotations_4d = False
ob_camera.empty_display_type = 'ARROWS'
ob_camera.color = (0.0, 0.0, 0.0, 0.0)
ob_camera.display_type = 'WIRE'
ob_camera.lineart.crease_threshold = 0.0
ob_empty.location = (0.0, 0.02545, 0.1901)
ob_empty.rotation_euler = (1.571, 0.0, 0.0)
ob_empty.scale = (0.4455, 0.4455, 0.4455)
ob_empty.empty_display_type = 'IMAGE'
ob_empty.empty_display_size = 5.483
ob_empty.empty_image_offset = (-0.456, -0.5)
ob_empty.use_empty_image_alpha = True
ob_empty.color = (1.0, 1.0, 1.0, 0.1761)
ob_plane.location = (-0.07821, -6.608e-09, 0.3308)
ob_plane.scale = (-0.105, -0.02082, -0.07326)
ob_cube.location = (-7.802, 0.0, 0.0)
ob_plane_002.location = (0.4427, 0.2689, -0.3049)
ob_plane_002.rotation_euler = (1.571, 0.0, 0.0)
ob_plane_002.scale = (-0.01262, -0.01262, -0.01262)

# ---- collection membership
col_collection.objects.link(ob_light)
col_collection.objects.link(ob_camera)
col_collection.objects.link(ob_empty)
col_collection.objects.link(ob_plane)
col_collection.objects.link(ob_cube)
col_collection.objects.link(ob_plane_002)

# ---- scene / render settings (as saved in the file)
scene.camera = ob_camera
scene.frame_start = 1; scene.frame_end = 250; scene.frame_set(0)
scene.render.engine = 'BLENDER_EEVEE_NEXT'
scene.render.bake_bias = 0.0
scene.render.bake_samples = 0
bpy.context.view_layer.update()
